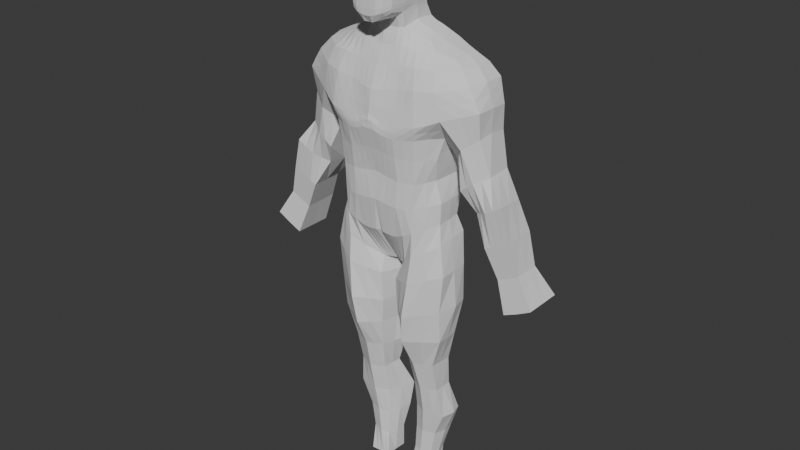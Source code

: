 # Source: Persona33.blend  (saved by Blender 4.3.32; exported with 4.5.12 LTS)
import bpy
from mathutils import Matrix  # noqa: F401  (used for matrix-valued properties, if any)

bpy.ops.wm.read_factory_settings(use_empty=True)
scene = bpy.context.scene
scene.name = 'Scene'

# ---- collections
col_collection = bpy.data.collections.new('Collection'); scene.collection.children.link(col_collection)

# ---- world
world_world = bpy.data.worlds.new('World'); scene.world = world_world
world_world.use_nodes = True; world_world.node_tree.nodes.clear()
_N = world_world.node_tree.nodes; _L = world_world.node_tree.links
n0 = _N.new('ShaderNodeOutputWorld'); n0.name = 'World Output'; n0.location = (300, 300)
n1 = _N.new('ShaderNodeBackground'); n1.name = 'Background'; n1.location = (10, 300)
n1.inputs[0].default_value = (0.05088, 0.05088, 0.05088, 1.0)
_L.new(n1.outputs[0], n0.inputs[0])
n0.is_active_output = True
world_world.color = (0.05088, 0.05088, 0.05088)
world_world.sun_shadow_jitter_overblur = 0.0

# ---- meshes
me_cube_001 = bpy.data.meshes.new('Cube.001')
me_cube_001.from_pydata([(0.1889, -0.2619, 0.9275), (0.1816, -0.2376, 0.7907), (0.189, -0.2137, 0.6159), (0.1748, -0.2167, 0.4221), (0.4045, -0.02842, 0.2975), (0.4124, -0.02964, 0.4554), (0.3885, 0.1764, 0.2994), (0.4048, 0.1922, 0.4546), (0.1289, 0.3198, 0.1511), (0.202, 0.3459, 0.8868), (0.3869, 0.2537, 0.614), (0.3699, -0.03517, 0.6143), (0.1961, 0.3212, 0.7662), (0.1809, 0.2948, 0.6041), (0.4304, 0.28, 0.7926), (0.4061, -0.07183, 0.7871), (0.1441, -0.178, 0.1824), (0.1635, 0.2905, 0.4064), (0.4532, 0.2982, 0.9202), (0.4432, -0.04796, 0.9342), (0.0, 0.3089, 0.1704), (0.0, 0.2803, 0.4457), (0.0, -0.1583, 0.1822), (0.0, -0.2228, 0.4397), (0.0, 0.2989, 0.6289), (0.0, -0.2095, 0.6424), (0.0, 0.3221, 0.7738), (0.0, -0.2475, 0.8244), (0.0, 0.3417, 0.8907), (0.0, -0.2834, 0.9655), (0.2051, -0.2609, 1.018), (0.2023, 0.37, 1.051), (0.5061, 0.3484, 1.092), (0.4913, -0.1665, 1.095), (0.0, 0.3599, 1.078), (0.0, -0.2737, 1.066), (0.1651, -0.1671, 1.388), (0.1758, 0.3109, 1.389), (0.4038, 0.2909, 1.406), (0.4075, -0.1289, 1.396), (0.0, 0.3082, 1.375), (0.0, -0.1846, 1.373), (0.7037, 0.2236, 1.157), (0.7083, -0.04969, 1.166), (0.5748, 0.2257, 1.408), (0.5496, -0.01496, 1.397), (0.1426, -0.1237, 1.501), (0.1659, 0.248, 1.512), (0.3337, 0.2322, 1.517), (0.346, -0.03081, 1.485), (0.0, 0.2613, 1.493), (0.0, -0.1315, 1.494), (0.4796, 0.2118, 1.458), (0.4749, 0.01973, 1.447), (0.1374, -0.07537, 1.612), (0.1539, 0.1669, 1.638), (0.2601, 0.1821, 1.582), (0.2822, -0.004542, 1.544), (0.0, 0.1756, 1.605), (0.0, -0.1152, 1.606), (0.1424, -0.1001, 1.716), (0.1491, 0.128, 1.719), (0.0, 0.1464, 1.652), (0.0, -0.1052, 1.65), (0.1729, -0.09419, 1.928), (0.159, 0.1202, 1.929), (0.0, 0.175, 1.928), (0.1528, -0.09622, 2.125), (0.1491, 0.06164, 2.122), (0.0, 0.07488, 2.191), (0.0, -0.1001, 2.2), (0.4317, -0.0531, 0.1566), (0.427, 0.2033, 0.1784), (0.06017, 0.2474, -0.1214), (0.083, -0.02746, -0.1005), (0.0, 0.2417, -0.1041), (0.0, 0.01843, -0.1012), (0.4415, -0.07176, -0.353), (0.4545, 0.188, -0.3503), (0.03771, 0.2446, -0.4692), (0.06544, -0.06969, -0.4416), (0.3557, -0.02682, -0.8522), (0.3684, 0.1453, -0.854), (0.05072, 0.1723, -0.8636), (0.1189, -0.009131, -0.8661), (0.3533, 0.02818, -1.094), (0.3544, 0.1762, -1.096), (0.1269, 0.1873, -1.104), (0.1432, 0.03937, -1.105), (0.3911, 0.06412, -1.336), (0.3935, 0.2486, -1.338), (0.07592, 0.3042, -1.356), (0.1353, 0.07925, -1.336), (0.2674, 0.02922, -1.918), (0.2666, 0.2206, -1.914), (0.1106, 0.2222, -1.924), (0.1132, 0.03349, -1.917), (0.4878, 0.2993, 0.7891), (0.4984, 0.02085, 0.7967), (0.587, 0.314, 0.8984), (0.5935, -0.07994, 0.9008), (0.7025, 0.226, 0.9809), (0.6968, -0.01939, 0.9803), (0.5663, 0.2733, 0.5984), (0.568, -0.03611, 0.6), (0.6669, 0.2841, 0.6765), (0.668, -0.04293, 0.6787), (0.749, 0.2212, 0.7302), (0.7636, 0.01794, 0.731), (0.5954, 0.2816, 0.4347), (0.6487, 0.04234, 0.4381), (0.7486, 0.277, 0.4808), (0.7573, -0.02536, 0.4914), (0.8533, 0.2149, 0.5374), (0.8825, -0.03246, 0.5709), (0.7647, 0.2396, 0.2436), (0.7579, -0.01182, 0.2374), (0.8454, 0.2867, 0.2816), (0.8512, -0.01208, 0.2806), (0.9312, 0.2438, 0.3251), (0.951, -0.01208, 0.3335), (0.8622, 0.2797, 0.02888), (0.856, 0.01228, 0.02499), (0.9362, 0.281, 0.06381), (0.9322, 0.01228, 0.0606), (1.005, 0.2181, 0.09884), (1.014, 0.01228, 0.1041), (0.9356, 0.2701, -0.1976), (0.936, -0.01872, -0.1976), (1.036, 0.2701, -0.1521), (1.036, -0.01872, -0.1521), (1.14, 0.2701, -0.0967), (1.14, -0.01872, -0.0967), (0.3353, 0.3665, 1.066), (0.3396, -0.2418, 1.036), (0.2802, 0.2715, 0.4275), (0.2793, -0.1796, 0.2472), (0.3011, 0.282, 0.6094), (0.3209, 0.3155, 0.7803), (0.3232, -0.2136, 0.9372), (0.3093, -0.195, 0.7851), (0.3296, 0.3412, 0.9106), (0.2995, -0.18, 0.6102), (0.2921, -0.1785, 0.4326), (0.2567, 0.2711, 0.2452), (0.2829, 0.31, 1.401), (0.2825, -0.1606, 1.397), (0.2481, 0.2476, 1.518), (0.2458, -0.09821, 1.49), (0.2074, 0.1691, 1.608), (0.2163, -0.04187, 1.566), (0.269, -0.1751, 0.0591), (0.2444, 0.2939, 0.04797), (0.2271, -0.2223, -0.4083), (0.2471, 0.2353, -0.3948), (0.2217, -0.08089, -0.8586), (0.2165, 0.1852, -0.8589), (0.2403, -0.01877, -1.099), (0.2377, 0.2151, -1.101), (0.2358, 0.02426, -1.328), (0.2261, 0.2791, -1.338), (0.1751, 0.03135, -1.915), (0.1742, 0.2222, -1.919), (0.066, -0.08521, -0.2093), (0.4701, -0.0704, -0.06798), (0.0166, 0.2446, -0.2382), (0.4564, 0.1795, -0.06051), (0.2508, 0.2531, -0.1216), (0.2577, -0.1997, -0.1306), (0.09208, -0.04699, -0.6445), (0.4339, -0.04855, -0.6107), (0.04416, 0.2446, -0.6531), (0.4251, 0.1356, -0.6152), (0.2213, 0.2005, -0.6265), (0.2081, -0.1924, -0.6244), (0.1356, 0.07843, -1.536), (0.3092, 0.07751, -1.533), (0.08726, 0.2716, -1.547), (0.3293, 0.2497, -1.534), (0.2033, 0.2693, -1.54), (0.2152, 0.04783, -1.532), (0.1321, 0.06802, -1.729), (0.1065, 0.217, -1.731), (0.2878, 0.214, -1.724), (0.1924, 0.225, -1.726), (0.1954, 0.04685, -1.727), (0.2773, 0.07523, -1.724), (0.1844, -0.212, 1.249), (0.0, 0.3381, 1.265), (0.0, -0.2471, 1.226), (0.446, -0.1696, 1.279), (0.4555, 0.3456, 1.289), (0.1881, 0.3505, 1.259), (0.6227, -0.04172, 1.313), (0.6538, 0.2443, 1.322), (0.3106, 0.3537, 1.274), (0.314, -0.2107, 1.27), (0.0, 0.1502, 1.831), (0.1651, -0.09978, 1.837), (0.1558, 0.1098, 1.837), (0.0, 0.16, 2.042), (0.1758, -0.09377, 2.031), (0.1586, 0.1083, 2.033), (0.1373, -0.2034, 1.73), (0.0, -0.2571, 1.661), (0.1562, -0.204, 1.929), (0.0, -0.2896, 1.928), (0.15, -0.2058, 1.838), (0.0, -0.2899, 1.833), (0.1467, -0.1648, 2.122), (0.0, -0.1833, 2.177), (0.1584, -0.1995, 2.033), (0.0, -0.276, 2.04), (0.4004, 0.0753, 0.2994), (0.4109, 0.0813, 0.4553), (0.3802, 0.115, 0.6138), (0.4265, 0.1226, 0.7907), (0.4526, 0.14, 0.9147), (0.7137, 0.09048, 1.168), (0.5816, 0.1043, 1.408), (0.3376, 0.09716, 1.517), (0.4862, 0.1254, 1.457), (0.1548, 0.03242, 1.646), (0.2684, 0.07063, 1.57), (0.1536, 0.02224, 1.724), (0.1729, 0.0295, 1.928), (0.1537, -0.00601, 2.125), (0.0, -0.00974, 2.202), (0.05555, 0.1347, -0.1164), (0.435, 0.07082, 0.1713), (0.0, 0.1552, -0.1231), (0.04706, 0.08786, -0.4565), (0.4805, 0.06759, -0.3497), (0.08474, 0.0818, -0.8649), (0.3627, 0.05947, -0.8531), (0.1361, 0.1135, -1.104), (0.3557, 0.1024, -1.095), (0.1052, 0.1928, -1.346), (0.4165, 0.1695, -1.337), (0.1123, 0.1263, -1.918), (0.2671, 0.126, -1.917), (0.488, 0.1658, 0.788), (0.7083, 0.0887, 1.001), (0.5672, 0.1195, 0.599), (0.7563, 0.1198, 0.7306), (0.6219, 0.1623, 0.4364), (0.8679, 0.09153, 0.5541), (0.7611, 0.1142, 0.2405), (0.9411, 0.1162, 0.3293), (0.8587, 0.1463, 0.02692), (1.01, 0.1155, 0.1015), (0.9356, 0.126, -0.1976), (1.036, 0.126, -0.1521), (1.14, 0.126, -0.0967), (0.1749, 0.126, -1.919), (0.2064, 0.04221, 1.606), (0.4692, 0.05391, -0.06345), (0.02978, 0.07907, -0.2259), (0.4332, 0.04384, -0.6128), (0.06843, 0.09919, -0.6487), (0.3375, 0.1698, -1.534), (0.1002, 0.1611, -1.542), (0.2992, 0.1477, -1.724), (0.1073, 0.1395, -1.731), (0.6588, 0.08978, 1.323), (0.1666, 0.01999, 1.837), (0.1747, 0.02368, 2.031), (0.0, 0.144, 1.755), (0.1587, -0.1024, 1.779), (0.1534, 0.1146, 1.777), (0.0, -0.2898, 1.753), (0.1451, -0.2135, 1.776), (0.1618, 0.01971, 1.779), (0.0, 0.175, 1.981), (0.1769, -0.09398, 1.98), (0.1597, 0.1185, 1.981), (0.0, -0.2877, 1.979), (0.1589, -0.2043, 1.981), (0.1755, 0.0291, 1.98), (0.0, 0.1634, 1.878), (0.1687, -0.09671, 1.879), (0.1575, 0.1152, 1.88), (0.153, -0.2038, 1.881), (0.0, -0.2899, 1.878), (0.1696, 0.0251, 1.879), (0.0, 0.1266, 2.114), (0.1684, -0.09517, 2.084), (0.1551, 0.08772, 2.084), (0.1539, -0.1853, 2.085), (0.0, -0.241, 2.114), (0.1685, 0.01075, 2.083), (0.05899, 0.3144, 0.1597), (0.09238, 0.3465, 0.8922), (0.08987, 0.3226, 0.775), (0.08122, -0.2216, 0.4313), (0.08344, 0.2962, 0.6177), (0.08939, -0.212, 0.6281), (0.06467, -0.1793, 0.1814), (0.08563, -0.2425, 0.8065), (0.07619, 0.2849, 0.4263), (0.08618, -0.2779, 0.9456), (0.0917, 0.3699, 1.057), (0.08951, -0.2671, 1.023), (0.08137, 0.3118, 1.379), (0.07699, -0.1758, 1.38), (0.07763, 0.2567, 1.502), (0.06418, -0.129, 1.497), (0.07215, 0.1755, 1.62), (0.06197, -0.1001, 1.606), (0.07417, 0.1465, 1.672), (0.07044, -0.1163, 1.666), (0.08183, 0.1749, 1.93), (0.07808, 0.07307, 2.168), (0.07778, -0.09963, 2.179), (0.02421, 0.2446, -0.1138), (0.0348, -0.00275, -0.1027), (0.0858, 0.3481, 1.251), (0.08426, -0.2313, 1.229), (0.08389, 0.1492, 1.831), (0.08101, 0.1603, 2.041), (0.07345, -0.2492, 1.683), (0.08184, -0.2855, 1.931), (0.07792, -0.1834, 2.161), (0.08254, -0.2859, 1.834), (0.08093, -0.272, 2.041), (0.02188, 0.1449, -0.1205), (0.07793, -0.009874, 2.181), (0.07745, -0.2875, 1.76), (0.0771, 0.144, 1.76), (0.08152, -0.2839, 1.985), (0.08153, 0.1747, 1.985), (0.08273, -0.2854, 1.88), (0.08345, 0.1629, 1.878), (0.0793, -0.2387, 2.104), (0.07949, 0.1261, 2.104), (0.02371, 0.3111, 0.1661), (0.03427, -0.224, 0.4385), (0.0363, -0.2103, 0.6367), (0.03461, -0.2455, 0.8173), (0.03679, -0.2845, 0.9713), (0.03731, -0.2698, 1.044), (0.03109, -0.1809, 1.376), (0.02597, -0.1304, 1.495), (0.02513, -0.1085, 1.606), (0.02866, -0.1075, 1.651), (0.03449, -0.09997, 2.195), (0.009729, 0.2429, -0.108), (0.03486, -0.2437, 1.222), (0.03137, -0.2643, 1.662), (0.03662, -0.2894, 1.929), (0.03525, -0.1868, 2.177), (0.0408, -0.2896, 1.833), (0.0366, -0.2771, 2.041), (0.008792, 0.1511, -0.122), (0.03629, -0.2898, 1.756), (0.03622, -0.288, 1.983), (0.03942, -0.2895, 1.878), (0.03587, -0.2423, 2.11), (0.04432, 0.3455, 0.897), (0.04254, 0.3227, 0.7808), (0.03759, 0.2963, 0.6271), (0.02809, -0.1785, 0.1847), (0.03116, 0.2813, 0.4395), (0.04395, 0.3675, 1.066), (0.03679, 0.3122, 1.376), (0.03255, 0.2613, 1.497), (0.02939, 0.1749, 1.612), (0.03024, 0.1456, 1.654), (0.03561, 0.1775, 1.929), (0.03389, 0.07557, 2.187), (0.01403, 0.01007, -0.1035), (0.04034, 0.3458, 1.254), (0.04158, 0.1491, 1.83), (0.03683, 0.1633, 2.042), (0.0336, -0.009711, 2.197), (0.03466, 0.144, 1.758), (0.03602, 0.1775, 1.983), (0.03909, 0.1641, 1.877), (0.03578, 0.1282, 2.11), (0.1449, 0.3465, 0.8866), (0.141, 0.3223, 0.7682), (0.131, 0.2961, 0.6096), (0.1021, -0.179, 0.179), (0.1197, 0.2878, 0.416), (0.1444, 0.3703, 1.051), (0.1278, 0.3112, 1.384), (0.1219, 0.2526, 1.507), (0.1138, 0.1761, 1.629), (0.1164, 0.1469, 1.697), (0.1269, 0.1627, 1.93), (0.1201, 0.06978, 2.145), (0.05807, -0.01324, -0.1006), (0.1351, 0.3491, 1.254), (0.1251, 0.1434, 1.834), (0.1249, 0.1483, 2.038), (0.1202, -0.009707, 2.158), (0.1207, 0.1413, 1.769), (0.1264, 0.1617, 1.983), (0.1266, 0.1537, 1.879), (0.1226, 0.1181, 2.094), (0.09393, 0.3171, 0.1554), (0.1272, -0.22, 0.4259), (0.1391, -0.2133, 0.6219), (0.1336, -0.2401, 0.7986), (0.1358, -0.2708, 0.9327), (0.1434, -0.2645, 1.017), (0.1207, -0.1715, 1.384), (0.1023, -0.1275, 1.499), (0.09892, -0.09451, 1.607), (0.1098, -0.1209, 1.688), (0.1197, -0.09868, 2.156), (0.04219, 0.246, -0.1176), (0.1331, -0.2207, 1.239), (0.1124, -0.231, 1.71), (0.1245, -0.2648, 1.931), (0.1188, -0.1776, 2.141), (0.1213, -0.2657, 1.837), (0.1245, -0.2543, 2.038), (0.03872, 0.1398, -0.1184), (0.1168, -0.2712, 1.768), (0.1254, -0.2643, 1.983), (0.1231, -0.2643, 1.881), (0.1217, -0.2261, 2.095), (0.0, 0.1448, 1.793), (0.1621, -0.1012, 1.806), (0.1543, 0.1105, 1.804), (0.1475, -0.2094, 1.805), (0.1643, 0.01905, 1.806), (0.0, -0.2899, 1.793), (0.08037, -0.2867, 1.796), (0.08079, 0.1445, 1.794), (0.03926, -0.2897, 1.794), (0.03919, 0.1445, 1.793), (0.1226, 0.1404, 1.799), (0.1191, -0.2685, 1.801), (0.0, -0.2873, 1.706), (0.0, 0.144, 1.707), (0.1535, -0.1029, 1.755), (0.151, 0.1189, 1.753), (0.1419, -0.2148, 1.751), (0.158, 0.02031, 1.757), (0.07513, 0.144, 1.719), (0.07521, -0.2842, 1.721), (0.03374, -0.2882, 1.71), (0.03224, 0.144, 1.71), (0.1183, 0.1424, 1.737), (0.1147, -0.2679, 1.737), (0.271, -0.2538, 1.025), (0.2556, -0.2428, 0.9307), (0.2455, -0.2166, 0.7878), (0.2445, -0.1983, 0.6129), (0.2323, -0.2026, 0.4261), (0.1928, 0.2955, 0.1981), (0.2232, -0.1644, 1.392), (0.1941, -0.1123, 1.496), (0.1774, -0.05665, 1.582), (0.1523, 0.2707, -0.03672), (0.1424, 0.24, -0.432), (0.1336, 0.1787, -0.8613), (0.1823, 0.2012, -1.103), (0.151, 0.2916, -1.347), (0.1424, 0.2222, -1.922), (0.2659, 0.369, 1.056), (0.2216, 0.2815, 0.4166), (0.2094, -0.1858, 0.2127), (0.2407, 0.289, 0.6063), (0.2574, 0.3188, 0.7714), (0.2642, 0.3445, 0.8955), (0.228, 0.3111, 1.395), (0.2071, 0.2478, 1.515), (0.1813, 0.1683, 1.62), (0.1786, -0.1277, -0.009756), (0.1463, -0.146, -0.425), (0.1703, -0.04501, -0.8624), (0.1917, 0.0103, -1.102), (0.1856, 0.05176, -1.332), (0.1441, 0.03242, -1.916), (0.1337, 0.2489, -0.1799), (0.1616, -0.1467, -0.1704), (0.1327, 0.2226, -0.6398), (0.1501, -0.1197, -0.6345), (0.1453, 0.2704, -1.544), (0.1754, 0.06313, -1.534), (0.1495, 0.221, -1.728), (0.1638, 0.05743, -1.728), (0.2477, -0.2106, 1.259), (0.2467, 0.3523, 1.266), (0.1436, 0.1261, -1.919), (0.179, 0.03671, 1.622), (0.413, 0.3611, 1.081), (0.3426, 0.2328, 0.4411), (0.3464, -0.1139, 0.2751), (0.3483, 0.2726, 0.6121), (0.3805, 0.3088, 0.7883), (0.3945, 0.3317, 0.9257), (0.3409, 0.3029, 1.404), (0.2894, 0.2469, 1.519), (0.2336, 0.1764, 1.596), (0.3558, -0.1299, 0.1095), (0.3343, -0.147, -0.3807), (0.2887, -0.05385, -0.8554), (0.2968, 0.004704, -1.096), (0.3135, 0.04419, -1.332), (0.2212, 0.03028, -1.917), (0.4138, -0.2065, 1.06), (0.384, -0.1385, 0.9419), (0.3579, -0.1343, 0.7861), (0.3357, -0.1094, 0.6123), (0.352, -0.1087, 0.4437), (0.3226, 0.2238, 0.2723), (0.3446, -0.1488, 1.397), (0.2961, -0.07625, 1.486), (0.2515, -0.02409, 1.554), (0.3358, 0.2487, 0.1133), (0.3508, 0.2117, -0.3725), (0.2925, 0.1653, -0.8565), (0.2961, 0.1957, -1.098), (0.3098, 0.2638, -1.338), (0.2204, 0.2214, -1.917), (0.3646, -0.141, -0.09906), (0.3536, 0.2163, -0.09105), (0.321, -0.1205, -0.6175), (0.3232, 0.168, -0.6209), (0.2622, 0.06267, -1.532), (0.2663, 0.2595, -1.537), (0.2364, 0.06104, -1.726), (0.2401, 0.2195, -1.725), (0.3804, 0.352, 1.282), (0.3796, -0.1927, 1.273), (0.2338, 0.0541, 1.592), (0.221, 0.126, -1.918), (0.6019, 0.292, 1.133), (0.5988, -0.1087, 1.13), (0.4811, -0.07651, 1.394), (0.4877, 0.2624, 1.406), (0.4192, -0.004327, 1.461), (0.4144, 0.2227, 1.481), (0.6445, 0.2709, 0.9397), (0.6448, -0.0499, 0.9402), (0.7076, 0.2529, 0.7031), (0.7154, -0.01273, 0.7046), (0.8005, 0.2462, 0.5089), (0.8194, -0.02888, 0.5309), (0.888, 0.2655, 0.3032), (0.9007, -0.01208, 0.3069), (0.9704, 0.2498, 0.08119), (0.9728, 0.01228, 0.08218), (1.088, 0.2701, -0.1246), (1.088, -0.01872, -0.1246), (0.553, 0.3, 1.303), (0.535, -0.1092, 1.297), (1.088, 0.126, -0.1246), (0.4105, 0.1135, 1.485), (0.4671, -0.1078, 1.014), (0.0, -0.2846, 1.027), (0.1988, -0.2657, 0.9727), (0.477, 0.3378, 1.001), (0.0, 0.3549, 0.9888), (0.2037, 0.3626, 0.9729), (0.5457, -0.02944, 0.8488), (0.5325, 0.3164, 0.8408), (0.618, -0.03952, 0.6394), (0.6166, 0.2792, 0.6373), (0.703, 0.00849, 0.4647), (0.672, 0.2793, 0.4578), (0.8045, -0.01195, 0.259), (0.8051, 0.2632, 0.2626), (0.8941, 0.01228, 0.0428), (0.8992, 0.2803, 0.04635), (0.9859, -0.01872, -0.1748), (0.9857, 0.2701, -0.1749), (0.3347, 0.358, 0.9935), (0.3335, -0.231, 0.9891), (0.9857, 0.126, -0.1749), (0.08824, -0.2765, 0.9858), (0.0927, 0.3629, 0.9794), (0.03704, -0.2813, 1.014), (0.04454, 0.3611, 0.9867), (0.1457, 0.3631, 0.9732), (0.1401, -0.2719, 0.9749), (0.2654, -0.2528, 0.9795), (0.2669, 0.3612, 0.98), (0.4059, 0.3511, 1.009), (0.4004, -0.1731, 1.002), (0.0, -0.265, 1.131), (0.1972, 0.3673, 1.144), (0.1979, -0.2403, 1.123), (0.0, 0.3548, 1.167), (0.4686, -0.1703, 1.186), (0.481, 0.3517, 1.197), (0.6676, -0.0481, 1.238), (0.6788, 0.234, 1.239), (0.3267, 0.3665, 1.16), (0.3284, -0.2292, 1.145), (0.6866, 0.08999, 1.246), (0.08771, -0.2531, 1.115), (0.08941, 0.3659, 1.144), (0.03679, -0.2607, 1.121), (0.04262, 0.3632, 1.151), (0.1409, 0.3668, 1.142), (0.1399, -0.2462, 1.117), (0.2591, 0.3675, 1.15), (0.2621, -0.2357, 1.133), (0.398, -0.2014, 1.165), (0.4009, 0.3623, 1.175), (0.5779, 0.2968, 1.219), (0.5686, -0.1113, 1.212)], [], [(577, 557, 34, 363), (509, 490, 7, 6), (213, 214, 5, 4), (217, 18, 97, 241), (213, 4, 71, 229), (528, 190, 39, 510), (215, 10, 14, 216), (214, 7, 10, 215), (412, 187, 36, 406), (508, 5, 11, 507), (506, 15, 19, 505), (400, 383, 17, 8), (507, 11, 15, 506), (361, 22, 76, 370), (401, 3, 2, 402), (403, 1, 0, 404), (216, 14, 18, 217), (402, 2, 1, 403), (359, 26, 28, 358), (579, 555, 30, 405), (360, 24, 26, 359), (466, 12, 9, 467), (583, 553, 33, 504), (465, 13, 12, 466), (362, 21, 24, 360), (463, 17, 13, 465), (361, 336, 23, 22), (464, 451, 3, 16), (581, 558, 31, 462), (219, 44, 52, 221), (406, 36, 46, 407), (553, 19, 98, 559), (371, 188, 40, 364), (486, 192, 37, 468), (264, 194, 44, 219), (534, 38, 48, 536), (606, 532, 43, 590), (549, 534, 44, 194), (469, 47, 55, 470), (365, 50, 58, 366), (552, 535, 53, 221), (510, 39, 49, 511), (533, 45, 53, 535), (364, 40, 50, 365), (468, 37, 47, 469), (488, 222, 54, 455), (366, 58, 62, 367), (407, 46, 54, 408), (220, 48, 56, 223), (511, 49, 57, 512), (286, 67, 209, 288), (222, 55, 61, 224), (408, 54, 60, 409), (280, 64, 205, 282), (284, 281, 65, 225), (377, 279, 66, 368), (374, 227, 70, 345), (290, 287, 68, 226), (378, 285, 69, 369), (478, 163, 80, 472), (418, 228, 74, 391), (400, 8, 73, 411), (509, 6, 72, 513), (464, 16, 74, 471), (480, 169, 84, 473), (257, 165, 79, 231), (520, 166, 78, 514), (256, 164, 77, 232), (473, 84, 88, 474), (259, 171, 83, 233), (522, 172, 82, 515), (258, 170, 81, 234), (516, 86, 90, 517), (233, 83, 87, 235), (515, 82, 86, 516), (234, 81, 85, 236), (484, 181, 96, 476), (236, 85, 89, 238), (474, 88, 92, 475), (235, 87, 91, 237), (530, 240, 93, 503), (263, 182, 95, 239), (526, 183, 94, 518), (262, 186, 93, 240), (241, 97, 103, 243), (560, 99, 105, 562), (556, 32, 99, 560), (531, 42, 101, 537), (218, 43, 102, 242), (532, 33, 100, 538), (539, 107, 113, 541), (561, 104, 110, 563), (538, 100, 106, 540), (242, 102, 108, 244), (559, 98, 104, 561), (537, 101, 107, 539), (542, 112, 118, 544), (245, 109, 115, 247), (562, 105, 111, 564), (243, 103, 109, 245), (540, 106, 112, 542), (244, 108, 114, 246), (543, 119, 125, 545), (565, 116, 122, 567), (246, 114, 120, 248), (563, 110, 116, 565), (541, 113, 119, 543), (564, 111, 117, 566), (250, 126, 132, 253), (546, 124, 130, 548), (566, 117, 123, 568), (247, 115, 121, 249), (544, 118, 124, 546), (248, 120, 126, 250), (573, 570, 129, 252), (551, 547, 131, 253), (567, 122, 128, 569), (545, 125, 131, 547), (568, 123, 129, 570), (249, 121, 127, 251), (483, 184, 162, 461), (487, 254, 161, 476), (501, 157, 159, 502), (525, 185, 161, 503), (458, 156, 158, 459), (459, 158, 160, 460), (479, 173, 156, 458), (500, 155, 157, 501), (477, 167, 154, 457), (521, 174, 155, 500), (491, 136, 151, 498), (452, 144, 152, 456), (519, 168, 153, 499), (454, 148, 150, 455), (529, 255, 150, 512), (495, 145, 147, 496), (453, 146, 148, 454), (496, 147, 149, 497), (527, 195, 145, 495), (582, 571, 133, 489), (491, 508, 143, 136), (490, 135, 137, 492), (492, 137, 138, 493), (580, 572, 134, 447), (493, 138, 141, 494), (450, 142, 140, 449), (449, 140, 139, 448), (451, 143, 142, 450), (485, 196, 146, 453), (452, 463, 135, 144), (498, 151, 168, 519), (456, 152, 167, 477), (229, 71, 164, 256), (513, 72, 166, 520), (228, 73, 165, 257), (471, 74, 163, 478), (499, 153, 174, 521), (457, 154, 173, 479), (232, 77, 170, 258), (514, 78, 172, 522), (231, 79, 171, 259), (472, 80, 169, 480), (502, 159, 180, 523), (460, 160, 179, 481), (238, 89, 176, 260), (517, 90, 178, 524), (237, 91, 177, 261), (475, 92, 175, 482), (523, 180, 185, 525), (481, 179, 184, 483), (260, 176, 186, 262), (524, 178, 183, 526), (261, 177, 182, 263), (482, 175, 181, 484), (602, 593, 196, 485), (604, 592, 195, 527), (605, 549, 194, 591), (533, 550, 193, 45), (594, 591, 194, 264), (601, 585, 192, 486), (598, 587, 188, 371), (600, 586, 187, 412), (603, 588, 190, 528), (432, 423, 197, 372), (427, 425, 199, 265), (274, 201, 211, 277), (376, 273, 200, 373), (278, 275, 202, 266), (424, 198, 207, 426), (421, 282, 205, 414), (422, 288, 209, 415), (434, 426, 207, 416), (420, 277, 211, 417), (409, 60, 203, 413), (345, 70, 210, 350), (274, 278, 266, 201), (424, 427, 265, 198), (590, 594, 264, 193), (175, 261, 263, 181), (178, 260, 262, 183), (92, 237, 261, 175), (90, 238, 260, 178), (80, 231, 259, 169), (78, 232, 258, 172), (74, 228, 257, 163), (72, 229, 256, 166), (497, 149, 255, 529), (461, 162, 254, 487), (122, 249, 251, 128), (548, 551, 253, 132), (569, 573, 252, 130), (119, 248, 250, 125), (116, 247, 249, 122), (125, 250, 253, 131), (113, 246, 248, 119), (107, 244, 246, 113), (104, 243, 245, 110), (110, 245, 247, 116), (101, 242, 244, 107), (42, 218, 242, 101), (98, 241, 243, 104), (183, 262, 240, 94), (181, 263, 239, 96), (518, 94, 240, 530), (88, 235, 237, 92), (86, 236, 238, 90), (82, 234, 236, 86), (84, 233, 235, 88), (172, 258, 234, 82), (169, 259, 233, 84), (166, 256, 232, 78), (163, 257, 231, 80), (411, 73, 228, 418), (286, 290, 226, 67), (369, 69, 227, 374), (280, 284, 225, 64), (54, 222, 224, 60), (49, 220, 223, 57), (470, 55, 222, 488), (536, 552, 221, 52), (193, 264, 219, 45), (45, 219, 221, 53), (15, 216, 217, 19), (5, 214, 215, 11), (11, 215, 216, 15), (6, 213, 229, 72), (19, 217, 241, 98), (6, 7, 214, 213), (437, 440, 272, 268), (446, 439, 271, 419), (437, 268, 271, 439), (440, 438, 269, 272), (444, 436, 267, 375), (64, 225, 278, 274), (414, 205, 277, 420), (225, 65, 275, 278), (368, 66, 273, 376), (64, 274, 277, 205), (198, 265, 284, 280), (416, 207, 282, 421), (372, 197, 279, 377), (265, 199, 281, 284), (198, 280, 282, 207), (201, 266, 290, 286), (417, 211, 288, 422), (373, 200, 285, 378), (266, 202, 287, 290), (201, 286, 288, 211), (394, 319, 334, 399), (352, 324, 333, 357), (393, 318, 332, 398), (351, 323, 331, 356), (389, 311, 330, 397), (349, 321, 329, 355), (445, 441, 328, 396), (443, 442, 327, 354), (390, 312, 326, 395), (346, 314, 325, 353), (410, 313, 322, 415), (344, 310, 320, 348), (355, 329, 324, 352), (431, 429, 323, 351), (357, 333, 322, 350), (356, 331, 321, 349), (397, 330, 319, 394), (433, 430, 318, 393), (597, 595, 317, 347), (599, 596, 316, 392), (335, 291, 314, 346), (353, 325, 315, 370), (399, 334, 312, 390), (395, 326, 313, 410), (398, 332, 311, 389), (343, 308, 310, 344), (342, 306, 308, 343), (387, 307, 309, 388), (385, 303, 305, 386), (386, 305, 307, 387), (392, 316, 303, 385), (341, 304, 306, 342), (382, 401, 294, 297), (383, 299, 295, 381), (381, 295, 293, 380), (576, 574, 302, 340), (380, 293, 292, 379), (337, 296, 298, 338), (338, 298, 300, 339), (336, 294, 296, 337), (382, 297, 315, 391), (335, 362, 299, 291), (347, 317, 304, 341), (578, 575, 301, 384), (189, 347, 341, 41), (20, 21, 362, 335), (23, 336, 337, 25), (27, 338, 339, 29), (25, 337, 338, 27), (554, 576, 340, 35), (41, 341, 342, 51), (51, 342, 343, 59), (59, 343, 344, 63), (230, 353, 370, 76), (20, 335, 346, 75), (584, 597, 347, 189), (283, 356, 349, 206), (289, 357, 350, 210), (428, 431, 351, 208), (276, 355, 352, 212), (63, 344, 348, 204), (75, 346, 353, 230), (435, 443, 354, 270), (206, 349, 355, 276), (208, 351, 356, 283), (212, 352, 357, 289), (319, 373, 378, 334), (318, 372, 377, 332), (311, 368, 376, 330), (441, 444, 375, 328), (312, 369, 374, 326), (313, 345, 350, 322), (330, 376, 373, 319), (430, 432, 372, 318), (596, 598, 371, 316), (334, 378, 369, 312), (326, 374, 345, 313), (332, 377, 368, 311), (307, 366, 367, 309), (303, 364, 365, 305), (305, 365, 366, 307), (316, 371, 364, 303), (297, 294, 336, 361), (299, 362, 360, 295), (295, 360, 359, 293), (293, 359, 358, 292), (297, 361, 370, 315), (575, 577, 363, 301), (558, 578, 384, 31), (16, 382, 391, 74), (12, 380, 379, 9), (13, 381, 380, 12), (17, 383, 381, 13), (16, 3, 401, 382), (192, 392, 385, 37), (47, 386, 387, 55), (37, 385, 386, 47), (55, 387, 388, 61), (281, 398, 389, 65), (226, 395, 410, 67), (287, 399, 390, 68), (585, 599, 392, 192), (425, 433, 393, 199), (275, 397, 394, 202), (67, 410, 415, 209), (68, 390, 395, 226), (438, 445, 396, 269), (65, 389, 397, 275), (199, 393, 398, 281), (202, 394, 399, 287), (324, 417, 422, 333), (323, 416, 421, 331), (321, 414, 420, 329), (442, 446, 419, 327), (314, 411, 418, 325), (310, 409, 413, 320), (329, 420, 417, 324), (429, 434, 416, 323), (333, 422, 415, 322), (331, 421, 414, 321), (595, 600, 412, 317), (291, 400, 411, 314), (325, 418, 391, 315), (308, 408, 409, 310), (306, 407, 408, 308), (304, 406, 407, 306), (574, 579, 405, 302), (296, 402, 403, 298), (298, 403, 404, 300), (294, 401, 402, 296), (291, 299, 383, 400), (317, 412, 406, 304), (327, 419, 434, 429), (269, 396, 433, 425), (328, 375, 432, 430), (270, 354, 431, 428), (396, 328, 430, 433), (354, 327, 429, 431), (268, 272, 427, 424), (419, 271, 426, 434), (268, 424, 426, 271), (272, 269, 425, 427), (375, 267, 423, 432), (320, 413, 446, 442), (61, 388, 445, 438), (309, 367, 444, 441), (204, 348, 443, 435), (348, 320, 442, 443), (388, 309, 441, 445), (367, 62, 436, 444), (224, 61, 438, 440), (60, 437, 439, 203), (413, 203, 439, 446), (60, 224, 440, 437), (149, 470, 488, 255), (95, 461, 487, 239), (592, 601, 486, 195), (586, 602, 485, 187), (180, 482, 484, 185), (177, 481, 483, 182), (159, 475, 482, 180), (91, 460, 481, 177), (153, 472, 480, 174), (79, 457, 479, 171), (151, 471, 478, 168), (73, 456, 477, 165), (8, 17, 463, 452), (187, 485, 453, 36), (3, 451, 450, 2), (1, 449, 448, 0), (2, 450, 449, 1), (555, 580, 447, 30), (36, 453, 454, 46), (46, 454, 455, 54), (8, 452, 456, 73), (165, 477, 457, 79), (171, 479, 458, 83), (87, 459, 460, 91), (83, 458, 459, 87), (239, 487, 476, 96), (182, 483, 461, 95), (157, 474, 475, 159), (185, 484, 476, 161), (155, 473, 474, 157), (174, 480, 473, 155), (136, 464, 471, 151), (168, 478, 472, 153), (255, 488, 455, 150), (145, 468, 469, 147), (147, 469, 470, 149), (195, 486, 468, 145), (571, 581, 462, 133), (136, 143, 451, 464), (135, 463, 465, 137), (137, 465, 466, 138), (138, 466, 467, 141), (162, 518, 530, 254), (56, 497, 529, 223), (593, 603, 528, 196), (589, 604, 527, 191), (179, 524, 526, 184), (176, 523, 525, 186), (160, 517, 524, 179), (89, 502, 523, 176), (154, 514, 522, 173), (77, 499, 521, 170), (152, 513, 520, 167), (71, 498, 519, 164), (14, 493, 494, 18), (10, 492, 493, 14), (7, 490, 492, 10), (4, 5, 508, 491), (556, 582, 489, 32), (191, 527, 495, 38), (48, 496, 497, 56), (38, 495, 496, 48), (223, 529, 512, 57), (164, 519, 499, 77), (4, 491, 498, 71), (170, 521, 500, 81), (81, 500, 501, 85), (186, 525, 503, 93), (85, 501, 502, 89), (184, 526, 518, 162), (254, 530, 503, 161), (156, 515, 516, 158), (158, 516, 517, 160), (173, 522, 515, 156), (167, 520, 514, 154), (144, 509, 513, 152), (148, 511, 512, 150), (146, 510, 511, 148), (572, 583, 504, 134), (142, 507, 506, 140), (140, 506, 505, 139), (143, 508, 507, 142), (196, 528, 510, 146), (144, 135, 490, 509), (48, 220, 552, 536), (130, 252, 551, 548), (39, 190, 550, 533), (589, 191, 549, 605), (123, 545, 547, 129), (252, 129, 547, 551), (120, 544, 546, 126), (126, 546, 548, 132), (111, 541, 543, 117), (117, 543, 545, 123), (108, 540, 542, 114), (114, 542, 544, 120), (99, 537, 539, 105), (102, 538, 540, 108), (105, 539, 541, 111), (43, 532, 538, 102), (32, 531, 537, 99), (39, 533, 535, 49), (220, 49, 535, 552), (191, 38, 534, 549), (588, 33, 532, 606), (44, 534, 536, 52), (139, 505, 583, 572), (18, 494, 582, 556), (141, 467, 581, 571), (0, 448, 580, 555), (300, 404, 579, 574), (9, 379, 578, 558), (292, 358, 577, 575), (29, 339, 576, 554), (379, 292, 575, 578), (339, 300, 574, 576), (128, 251, 573, 569), (448, 139, 572, 580), (494, 141, 571, 582), (121, 568, 570, 127), (124, 567, 569, 130), (251, 127, 570, 573), (115, 566, 568, 121), (109, 564, 566, 115), (112, 563, 565, 118), (118, 565, 567, 124), (103, 562, 564, 109), (100, 559, 561, 106), (106, 561, 563, 112), (18, 556, 560, 97), (97, 560, 562, 103), (33, 553, 559, 100), (467, 9, 558, 581), (505, 19, 553, 583), (404, 0, 555, 579), (358, 28, 557, 577), (190, 588, 606, 550), (32, 589, 605, 531), (32, 489, 604, 589), (134, 504, 603, 593), (30, 447, 602, 586), (133, 462, 601, 592), (302, 405, 600, 595), (31, 384, 599, 585), (301, 363, 598, 596), (35, 340, 597, 584), (384, 301, 596, 599), (340, 302, 595, 597), (43, 218, 594, 590), (504, 33, 588, 603), (405, 30, 586, 600), (363, 34, 587, 598), (462, 31, 585, 601), (218, 42, 591, 594), (531, 605, 591, 42), (489, 133, 592, 604), (447, 134, 593, 602), (550, 606, 590, 193)])
_uv = me_cube_001.uv_layers.new(name='UVMap')
_uv.uv.foreach_set('vector', [0.625, 0.3878, 0.625, 0.3739, 0.625, 0.3739, 0.625, 0.3878, 0.375, 0.4855, 0.625, 0.4855, 0.625, 0.5, 0.375, 0.5, 0.375, 0.6247, 0.625, 0.6247, 0.625, 0.75, 0.375, 0.75, 0.625, 0.6247, 0.625, 0.5, 0.625, 0.5, 0.625, 0.6247, 0.375, 0.6247, 0.375, 0.75, 0.375, 0.75, 0.375, 0.6247, 0.625, 0.7645, 0.625, 0.75, 0.625, 0.75, 0.625, 0.7645, 0.625, 0.6247, 0.625, 0.5, 0.625, 0.5, 0.625, 0.6247, 0.625, 0.6247, 0.625, 0.5, 0.625, 0.5, 0.625, 0.6247, 0.625, 0.8247, 0.625, 0.8079, 0.625, 0.8079, 0.625, 0.8247, 0.625, 0.7645, 0.625, 0.75, 0.625, 0.75, 0.625, 0.7645, 0.625, 0.7645, 0.625, 0.75, 0.625, 0.75, 0.625, 0.7645, 0.375, 0.4253, 0.625, 0.4253, 0.625, 0.4421, 0.375, 0.4421, 0.625, 0.7645, 0.625, 0.75, 0.625, 0.75, 0.625, 0.7645, 0.375, 0.8622, 0.375, 0.8761, 0.375, 0.8761, 0.375, 0.8622, 0.625, 0.8247, 0.625, 0.8079, 0.625, 0.8079, 0.625, 0.8247, 0.625, 0.8247, 0.625, 0.8079, 0.625, 0.8079, 0.625, 0.8247, 0.625, 0.6247, 0.625, 0.5, 0.625, 0.5, 0.625, 0.6247, 0.625, 0.8247, 0.625, 0.8079, 0.625, 0.8079, 0.625, 0.8247, 0.625, 0.3878, 0.625, 0.3739, 0.625, 0.3739, 0.625, 0.3878, 0.625, 0.8247, 0.625, 0.8079, 0.625, 0.8079, 0.625, 0.8247, 0.625, 0.3878, 0.625, 0.3739, 0.625, 0.3739, 0.625, 0.3878, 0.625, 0.4566, 0.625, 0.4421, 0.625, 0.4421, 0.625, 0.4566, 0.625, 0.7645, 0.625, 0.75, 0.625, 0.75, 0.625, 0.7645, 0.625, 0.4566, 0.625, 0.4421, 0.625, 0.4421, 0.625, 0.4566, 0.625, 0.3878, 0.625, 0.3739, 0.625, 0.3739, 0.625, 0.3878, 0.625, 0.4566, 0.625, 0.4421, 0.625, 0.4421, 0.625, 0.4566, 0.375, 0.8622, 0.625, 0.8622, 0.625, 0.8761, 0.375, 0.8761, 0.375, 0.7934, 0.625, 0.7934, 0.625, 0.8079, 0.375, 0.8079, 0.625, 0.4566, 0.625, 0.4421, 0.625, 0.4421, 0.625, 0.4566, 0.625, 0.6247, 0.625, 0.5, 0.625, 0.5, 0.625, 0.6247, 0.625, 0.8247, 0.625, 0.8079, 0.625, 0.8079, 0.625, 0.8247, 0.625, 0.75, 0.625, 0.75, 0.625, 0.75, 0.625, 0.75, 0.625, 0.3878, 0.625, 0.3739, 0.625, 0.3739, 0.625, 0.3878, 0.625, 0.4566, 0.625, 0.4421, 0.625, 0.4421, 0.625, 0.4566, 0.625, 0.6247, 0.625, 0.5, 0.625, 0.5, 0.625, 0.6247, 0.625, 0.5, 0.625, 0.5, 0.625, 0.5, 0.625, 0.5, 0.625, 0.75, 0.625, 0.75, 0.625, 0.75, 0.625, 0.75, 0.625, 0.5, 0.625, 0.5, 0.625, 0.5, 0.625, 0.5, 0.625, 0.4566, 0.625, 0.4421, 0.625, 0.4421, 0.625, 0.4566, 0.625, 0.3878, 0.625, 0.3739, 0.625, 0.3739, 0.625, 0.3878, 0.625, 0.6247, 0.625, 0.75, 0.625, 0.75, 0.625, 0.6247, 0.625, 0.7645, 0.625, 0.75, 0.625, 0.75, 0.625, 0.7645, 0.625, 0.75, 0.625, 0.75, 0.625, 0.75, 0.625, 0.75, 0.625, 0.3878, 0.625, 0.3739, 0.625, 0.3739, 0.625, 0.3878, 0.625, 0.4566, 0.625, 0.4421, 0.625, 0.4421, 0.625, 0.4566, 0.6684, 0.6247, 0.6829, 0.6247, 0.6829, 0.75, 0.6684, 0.75, 0.625, 0.3878, 0.625, 0.3739, 0.625, 0.3739, 0.625, 0.3878, 0.625, 0.8247, 0.625, 0.8079, 0.625, 0.8079, 0.625, 0.8247, 0.625, 0.6247, 0.625, 0.5, 0.625, 0.5, 0.625, 0.6247, 0.625, 0.7645, 0.625, 0.75, 0.625, 0.75, 0.625, 0.7645, 0.6829, 0.75, 0.6829, 0.75, 0.6829, 0.75, 0.6829, 0.75, 0.6829, 0.6247, 0.6829, 0.5, 0.6829, 0.5, 0.6829, 0.6247, 0.625, 0.8247, 0.625, 0.8079, 0.625, 0.8079, 0.625, 0.8247, 0.6829, 0.75, 0.6829, 0.75, 0.6829, 0.75, 0.6829, 0.75, 0.6829, 0.6247, 0.6829, 0.5, 0.6829, 0.5, 0.6829, 0.6247, 0.625, 0.3878, 0.625, 0.3739, 0.625, 0.3739, 0.625, 0.3878, 0.7372, 0.6247, 0.7511, 0.6247, 0.7511, 0.75, 0.7372, 0.75, 0.6829, 0.6247, 0.6829, 0.5, 0.6829, 0.5, 0.6829, 0.6247, 0.625, 0.3878, 0.625, 0.3739, 0.625, 0.3739, 0.625, 0.3878, 0.375, 0.7934, 0.375, 0.8079, 0.375, 0.8079, 0.375, 0.7934, 0.375, 0.6245, 0.375, 0.6245, 0.375, 0.8079, 0.375, 0.8247, 0.375, 0.4253, 0.375, 0.4421, 0.375, 0.4421, 0.375, 0.4253, 0.375, 0.4855, 0.375, 0.5, 0.375, 0.5, 0.375, 0.4855, 0.375, 0.7934, 0.375, 0.8079, 0.375, 0.8079, 0.375, 0.7934, 0.375, 0.7934, 0.375, 0.8079, 0.375, 0.8079, 0.375, 0.7934, 0.375, 0.6245, 0.375, 0.4421, 0.375, 0.4421, 0.375, 0.6245, 0.375, 0.4855, 0.375, 0.5, 0.375, 0.5, 0.375, 0.4855, 0.375, 0.6247, 0.375, 0.75, 0.375, 0.75, 0.375, 0.6247, 0.375, 0.7934, 0.375, 0.8079, 0.375, 0.8079, 0.375, 0.7934, 0.375, 0.6245, 0.375, 0.4421, 0.375, 0.4421, 0.375, 0.6246, 0.375, 0.4855, 0.375, 0.5, 0.375, 0.5, 0.375, 0.4855, 0.375, 0.6247, 0.375, 0.75, 0.375, 0.75, 0.375, 0.6247, 0.375, 0.4855, 0.375, 0.5, 0.375, 0.5, 0.375, 0.4855, 0.375, 0.6246, 0.375, 0.4421, 0.375, 0.4421, 0.375, 0.6246, 0.375, 0.4855, 0.375, 0.5, 0.375, 0.5, 0.375, 0.4855, 0.375, 0.6247, 0.375, 0.75, 0.375, 0.75, 0.375, 0.6247, 0.375, 0.7934, 0.375, 0.8079, 0.375, 0.8079, 0.375, 0.7934, 0.375, 0.6247, 0.375, 0.75, 0.375, 0.75, 0.375, 0.6247, 0.375, 0.7934, 0.375, 0.8079, 0.375, 0.8079, 0.375, 0.7934, 0.375, 0.6246, 0.375, 0.4421, 0.375, 0.4421, 0.375, 0.6245, 0.375, 0.6246, 0.375, 0.6247, 0.375, 0.75, 0.375, 0.7645, 0.375, 0.6246, 0.375, 0.4421, 0.375, 0.4421, 0.375, 0.6246, 0.375, 0.4855, 0.375, 0.5, 0.375, 0.5, 0.375, 0.4855, 0.375, 0.6247, 0.375, 0.75, 0.375, 0.75, 0.375, 0.6247, 0.625, 0.6247, 0.625, 0.5, 0.625, 0.5, 0.625, 0.6247, 0.625, 0.5, 0.625, 0.5, 0.625, 0.5, 0.625, 0.5, 0.625, 0.5, 0.625, 0.5, 0.625, 0.5, 0.625, 0.5, 0.625, 0.5, 0.625, 0.5, 0.625, 0.5, 0.625, 0.5, 0.625, 0.6247, 0.625, 0.75, 0.625, 0.75, 0.625, 0.6247, 0.625, 0.75, 0.625, 0.75, 0.625, 0.75, 0.625, 0.75, 0.625, 0.5, 0.625, 0.5, 0.625, 0.5, 0.625, 0.5, 0.625, 0.75, 0.625, 0.75, 0.625, 0.75, 0.625, 0.75, 0.625, 0.75, 0.625, 0.75, 0.625, 0.75, 0.625, 0.75, 0.625, 0.6247, 0.625, 0.75, 0.625, 0.75, 0.625, 0.6247, 0.625, 0.75, 0.625, 0.75, 0.625, 0.75, 0.625, 0.75, 0.625, 0.5, 0.625, 0.5, 0.625, 0.5, 0.625, 0.5, 0.625, 0.75, 0.625, 0.75, 0.625, 0.75, 0.625, 0.75, 0.625, 0.6247, 0.625, 0.5, 0.625, 0.5, 0.625, 0.6247, 0.625, 0.5, 0.625, 0.5, 0.625, 0.5, 0.625, 0.5, 0.625, 0.6247, 0.625, 0.5, 0.625, 0.5, 0.625, 0.6247, 0.625, 0.75, 0.625, 0.75, 0.625, 0.75, 0.625, 0.75, 0.625, 0.6247, 0.625, 0.75, 0.625, 0.75, 0.625, 0.6247, 0.625, 0.5, 0.625, 0.5, 0.625, 0.5, 0.625, 0.5, 0.625, 0.75, 0.625, 0.75, 0.625, 0.75, 0.625, 0.75, 0.625, 0.6247, 0.625, 0.75, 0.625, 0.75, 0.625, 0.6247, 0.625, 0.75, 0.625, 0.75, 0.625, 0.75, 0.625, 0.75, 0.625, 0.5, 0.625, 0.5, 0.625, 0.5, 0.625, 0.5, 0.625, 0.5, 0.625, 0.5, 0.625, 0.5, 0.625, 0.5, 0.625, 0.6247, 0.625, 0.75, 0.625, 0.75, 0.625, 0.6247, 0.625, 0.75, 0.625, 0.75, 0.625, 0.75, 0.625, 0.75, 0.625, 0.5, 0.625, 0.5, 0.625, 0.5, 0.625, 0.5, 0.625, 0.6247, 0.625, 0.5, 0.625, 0.5, 0.625, 0.6247, 0.625, 0.75, 0.625, 0.75, 0.625, 0.75, 0.625, 0.75, 0.625, 0.6247, 0.625, 0.75, 0.625, 0.75, 0.625, 0.6247, 0.625, 0.6247, 0.625, 0.5, 0.625, 0.5, 0.625, 0.6247, 0.625, 0.6247, 0.625, 0.5, 0.625, 0.5, 0.625, 0.6247, 0.625, 0.75, 0.625, 0.75, 0.625, 0.75, 0.625, 0.75, 0.625, 0.5, 0.625, 0.5, 0.625, 0.5, 0.625, 0.5, 0.625, 0.5, 0.625, 0.5, 0.625, 0.5, 0.625, 0.5, 0.625, 0.6247, 0.625, 0.5, 0.625, 0.5, 0.625, 0.6247, 0.375, 0.4566, 0.375, 0.4711, 0.375, 0.4711, 0.375, 0.4566, 0.375, 0.6246, 0.375, 0.6246, 0.375, 0.7789, 0.375, 0.7934, 0.375, 0.7645, 0.375, 0.7789, 0.375, 0.7789, 0.375, 0.7645, 0.375, 0.7645, 0.375, 0.7789, 0.375, 0.7789, 0.375, 0.7645, 0.375, 0.4566, 0.375, 0.4711, 0.375, 0.4711, 0.375, 0.4566, 0.375, 0.4566, 0.375, 0.4711, 0.375, 0.4711, 0.375, 0.4566, 0.375, 0.4566, 0.375, 0.4711, 0.375, 0.4711, 0.375, 0.4566, 0.375, 0.7645, 0.375, 0.7789, 0.375, 0.7789, 0.375, 0.7645, 0.375, 0.4566, 0.375, 0.4711, 0.375, 0.4711, 0.375, 0.4566, 0.375, 0.7645, 0.375, 0.7789, 0.375, 0.7789, 0.375, 0.7645, 0.375, 0.7645, 0.375, 0.7789, 0.375, 0.7789, 0.375, 0.7645, 0.375, 0.4566, 0.375, 0.4711, 0.375, 0.4711, 0.375, 0.4566, 0.375, 0.7645, 0.375, 0.7789, 0.375, 0.7789, 0.375, 0.7645, 0.625, 0.7934, 0.625, 0.7789, 0.625, 0.7789, 0.625, 0.7934, 0.6395, 0.6247, 0.6539, 0.6247, 0.6539, 0.75, 0.6395, 0.75, 0.625, 0.4855, 0.625, 0.4711, 0.625, 0.4711, 0.625, 0.4855, 0.625, 0.7934, 0.625, 0.7789, 0.625, 0.7789, 0.625, 0.7934, 0.625, 0.4855, 0.625, 0.4711, 0.625, 0.4711, 0.625, 0.4855, 0.625, 0.4855, 0.625, 0.4711, 0.625, 0.4711, 0.625, 0.4855, 0.625, 0.4855, 0.625, 0.4711, 0.625, 0.4711, 0.625, 0.4855, 0.375, 0.7645, 0.625, 0.7645, 0.625, 0.7789, 0.375, 0.7789, 0.625, 0.4855, 0.625, 0.4711, 0.625, 0.4711, 0.625, 0.4855, 0.625, 0.4855, 0.625, 0.4711, 0.625, 0.4711, 0.625, 0.4855, 0.625, 0.7934, 0.625, 0.7789, 0.625, 0.7789, 0.625, 0.7934, 0.625, 0.4855, 0.625, 0.4711, 0.625, 0.4711, 0.625, 0.4855, 0.625, 0.7934, 0.625, 0.7789, 0.625, 0.7789, 0.625, 0.7934, 0.625, 0.7934, 0.625, 0.7789, 0.625, 0.7789, 0.625, 0.7934, 0.625, 0.7934, 0.625, 0.7789, 0.625, 0.7789, 0.625, 0.7934, 0.625, 0.7934, 0.625, 0.7789, 0.625, 0.7789, 0.625, 0.7934, 0.375, 0.4566, 0.625, 0.4566, 0.625, 0.4711, 0.375, 0.4711, 0.375, 0.7645, 0.375, 0.7789, 0.375, 0.7789, 0.375, 0.7645, 0.375, 0.4566, 0.375, 0.4711, 0.375, 0.4711, 0.375, 0.4566, 0.375, 0.6247, 0.375, 0.75, 0.375, 0.75, 0.375, 0.6247, 0.375, 0.4855, 0.375, 0.5, 0.375, 0.5, 0.375, 0.4855, 0.375, 0.6245, 0.375, 0.4421, 0.375, 0.4421, 0.375, 0.6245, 0.375, 0.7934, 0.375, 0.8079, 0.375, 0.8079, 0.375, 0.7934, 0.375, 0.7645, 0.375, 0.7789, 0.375, 0.7789, 0.375, 0.7645, 0.375, 0.4566, 0.375, 0.4711, 0.375, 0.4711, 0.375, 0.4566, 0.375, 0.6247, 0.375, 0.75, 0.375, 0.75, 0.375, 0.6247, 0.375, 0.4855, 0.375, 0.5, 0.375, 0.5, 0.375, 0.4855, 0.375, 0.6245, 0.375, 0.4421, 0.375, 0.4421, 0.375, 0.6245, 0.375, 0.7934, 0.375, 0.8079, 0.375, 0.8079, 0.375, 0.7934, 0.375, 0.7645, 0.375, 0.7789, 0.375, 0.7789, 0.375, 0.7645, 0.375, 0.4566, 0.375, 0.4711, 0.375, 0.4711, 0.375, 0.4566, 0.375, 0.6247, 0.375, 0.75, 0.375, 0.75, 0.375, 0.6247, 0.375, 0.4855, 0.375, 0.5, 0.375, 0.5, 0.375, 0.4855, 0.375, 0.6245, 0.375, 0.4421, 0.375, 0.4421, 0.375, 0.6245, 0.375, 0.7934, 0.375, 0.8079, 0.375, 0.8079, 0.375, 0.7934, 0.375, 0.7645, 0.375, 0.7789, 0.375, 0.7789, 0.375, 0.7645, 0.375, 0.4566, 0.375, 0.4711, 0.375, 0.4711, 0.375, 0.4566, 0.375, 0.6247, 0.375, 0.75, 0.375, 0.75, 0.375, 0.6247, 0.375, 0.4855, 0.375, 0.5, 0.375, 0.5, 0.375, 0.4855, 0.375, 0.6245, 0.375, 0.4421, 0.375, 0.4421, 0.375, 0.6246, 0.375, 0.7934, 0.375, 0.8079, 0.375, 0.8079, 0.375, 0.7934, 0.625, 0.7934, 0.625, 0.7789, 0.625, 0.7789, 0.625, 0.7934, 0.625, 0.4855, 0.625, 0.4711, 0.625, 0.4711, 0.625, 0.4855, 0.625, 0.5, 0.625, 0.5, 0.625, 0.5, 0.625, 0.5, 0.625, 0.75, 0.625, 0.75, 0.625, 0.75, 0.625, 0.75, 0.625, 0.6247, 0.625, 0.5, 0.625, 0.5, 0.625, 0.6247, 0.625, 0.4566, 0.625, 0.4421, 0.625, 0.4421, 0.625, 0.4566, 0.625, 0.3878, 0.625, 0.3739, 0.625, 0.3739, 0.625, 0.3878, 0.625, 0.8247, 0.625, 0.8079, 0.625, 0.8079, 0.625, 0.8247, 0.625, 0.7645, 0.625, 0.75, 0.625, 0.75, 0.625, 0.7645, 0.625, 0.3878, 0.625, 0.3739, 0.625, 0.3739, 0.625, 0.3878, 0.6829, 0.6247, 0.6829, 0.5, 0.6829, 0.5, 0.6829, 0.6247, 0.6829, 0.75, 0.6829, 0.75, 0.6829, 0.75, 0.6829, 0.75, 0.625, 0.3878, 0.625, 0.3739, 0.625, 0.3739, 0.625, 0.3878, 0.6829, 0.6247, 0.6829, 0.5, 0.6829, 0.5, 0.6829, 0.6247, 0.6829, 0.75, 0.6829, 0.75, 0.6829, 0.75, 0.6829, 0.75, 0.625, 0.8247, 0.625, 0.8079, 0.625, 0.8079, 0.625, 0.8247, 0.625, 0.8247, 0.625, 0.8079, 0.625, 0.8079, 0.625, 0.8247, 0.625, 0.8247, 0.625, 0.8079, 0.625, 0.8079, 0.625, 0.8247, 0.625, 0.8247, 0.625, 0.8079, 0.625, 0.8079, 0.625, 0.8247, 0.625, 0.8247, 0.625, 0.8079, 0.625, 0.8079, 0.625, 0.8247, 0.7372, 0.75, 0.7511, 0.75, 0.7511, 0.75, 0.7372, 0.75, 0.6829, 0.75, 0.6829, 0.6247, 0.6829, 0.6247, 0.6829, 0.75, 0.6829, 0.75, 0.6829, 0.6247, 0.6829, 0.6247, 0.6829, 0.75, 0.625, 0.75, 0.625, 0.6247, 0.625, 0.6247, 0.625, 0.75, 0.375, 0.8079, 0.375, 0.6245, 0.375, 0.6246, 0.375, 0.8079, 0.375, 0.5, 0.375, 0.6247, 0.375, 0.6247, 0.375, 0.5, 0.375, 0.8079, 0.375, 0.6245, 0.375, 0.6245, 0.375, 0.8079, 0.375, 0.5, 0.375, 0.6247, 0.375, 0.6247, 0.375, 0.5, 0.375, 0.8079, 0.375, 0.6245, 0.375, 0.6245, 0.375, 0.8079, 0.375, 0.5, 0.375, 0.6247, 0.375, 0.6247, 0.375, 0.5, 0.375, 0.8079, 0.375, 0.6245, 0.375, 0.6245, 0.375, 0.8079, 0.375, 0.5, 0.375, 0.6247, 0.375, 0.6247, 0.375, 0.5, 0.6395, 0.5, 0.6539, 0.5, 0.6539, 0.6247, 0.6395, 0.6247, 0.375, 0.4566, 0.375, 0.4711, 0.375, 0.6246, 0.375, 0.6246, 0.625, 0.75, 0.625, 0.6247, 0.625, 0.6247, 0.625, 0.75, 0.625, 0.75, 0.625, 0.6247, 0.625, 0.6247, 0.625, 0.75, 0.625, 0.75, 0.625, 0.6247, 0.625, 0.6247, 0.625, 0.75, 0.625, 0.5, 0.625, 0.6247, 0.625, 0.6247, 0.625, 0.5, 0.625, 0.75, 0.625, 0.6247, 0.625, 0.6247, 0.625, 0.75, 0.625, 0.5, 0.625, 0.6247, 0.625, 0.6247, 0.625, 0.5, 0.625, 0.5, 0.625, 0.6247, 0.625, 0.6247, 0.625, 0.5, 0.625, 0.5, 0.625, 0.6247, 0.625, 0.6247, 0.625, 0.5, 0.625, 0.75, 0.625, 0.6247, 0.625, 0.6247, 0.625, 0.75, 0.625, 0.75, 0.625, 0.6247, 0.625, 0.6247, 0.625, 0.75, 0.625, 0.5, 0.625, 0.6247, 0.625, 0.6247, 0.625, 0.5, 0.625, 0.5, 0.625, 0.6247, 0.625, 0.6247, 0.625, 0.5, 0.625, 0.75, 0.625, 0.6247, 0.625, 0.6247, 0.625, 0.75, 0.375, 0.5, 0.375, 0.6247, 0.375, 0.6247, 0.375, 0.5, 0.375, 0.8079, 0.375, 0.6246, 0.375, 0.6246, 0.375, 0.8079, 0.375, 0.4855, 0.375, 0.5, 0.375, 0.6247, 0.375, 0.6246, 0.375, 0.8079, 0.375, 0.6246, 0.375, 0.6245, 0.375, 0.8079, 0.375, 0.5, 0.375, 0.6247, 0.375, 0.6247, 0.375, 0.5, 0.375, 0.5, 0.375, 0.6247, 0.375, 0.6247, 0.375, 0.5, 0.375, 0.8079, 0.375, 0.6246, 0.375, 0.6246, 0.375, 0.8079, 0.375, 0.5, 0.375, 0.6247, 0.375, 0.6247, 0.375, 0.5, 0.375, 0.8079, 0.375, 0.6245, 0.375, 0.6246, 0.375, 0.8079, 0.375, 0.5, 0.375, 0.6247, 0.375, 0.6247, 0.375, 0.5, 0.375, 0.8079, 0.375, 0.6245, 0.375, 0.6245, 0.375, 0.8079, 0.375, 0.4253, 0.375, 0.4421, 0.375, 0.6245, 0.375, 0.6245, 0.6829, 0.75, 0.6829, 0.6247, 0.6829, 0.6247, 0.6829, 0.75, 0.7372, 0.5, 0.7511, 0.5, 0.7511, 0.6247, 0.7372, 0.6247, 0.6829, 0.75, 0.6829, 0.6247, 0.6829, 0.6247, 0.6829, 0.75, 0.6829, 0.75, 0.6829, 0.6247, 0.6829, 0.6247, 0.6829, 0.75, 0.625, 0.75, 0.625, 0.6247, 0.625, 0.6247, 0.625, 0.75, 0.6684, 0.5, 0.6829, 0.5, 0.6829, 0.6247, 0.6684, 0.6247, 0.625, 0.5, 0.625, 0.6247, 0.625, 0.6247, 0.625, 0.5, 0.625, 0.75, 0.625, 0.6247, 0.625, 0.6247, 0.625, 0.75, 0.625, 0.75, 0.625, 0.6247, 0.625, 0.6247, 0.625, 0.75, 0.625, 0.75, 0.625, 0.6247, 0.625, 0.6247, 0.625, 0.75, 0.625, 0.75, 0.625, 0.6247, 0.625, 0.6247, 0.625, 0.75, 0.625, 0.75, 0.625, 0.6247, 0.625, 0.6247, 0.625, 0.75, 0.375, 0.5, 0.375, 0.6247, 0.375, 0.6247, 0.375, 0.5, 0.625, 0.75, 0.625, 0.6247, 0.625, 0.6247, 0.625, 0.75, 0.375, 0.5, 0.625, 0.5, 0.625, 0.6247, 0.375, 0.6247, 0.6829, 0.75, 0.6829, 0.6247, 0.6829, 0.6247, 0.6829, 0.75, 0.625, 0.8247, 0.625, 0.8079, 0.625, 0.8079, 0.625, 0.8247, 0.6829, 0.75, 0.6829, 0.75, 0.6829, 0.75, 0.6829, 0.75, 0.6829, 0.6247, 0.6829, 0.5, 0.6829, 0.5, 0.6829, 0.6247, 0.625, 0.3878, 0.625, 0.3739, 0.625, 0.3739, 0.625, 0.3878, 0.6829, 0.75, 0.6829, 0.6247, 0.6829, 0.6247, 0.6829, 0.75, 0.625, 0.8247, 0.625, 0.8079, 0.625, 0.8079, 0.625, 0.8247, 0.6829, 0.6247, 0.6829, 0.5, 0.6829, 0.5, 0.6829, 0.6247, 0.625, 0.3878, 0.625, 0.3739, 0.625, 0.3739, 0.625, 0.3878, 0.6829, 0.75, 0.6829, 0.75, 0.6829, 0.75, 0.6829, 0.75, 0.6829, 0.75, 0.6829, 0.6247, 0.6829, 0.6247, 0.6829, 0.75, 0.625, 0.8247, 0.625, 0.8079, 0.625, 0.8079, 0.625, 0.8247, 0.625, 0.3878, 0.625, 0.3739, 0.625, 0.3739, 0.625, 0.3878, 0.6829, 0.6247, 0.6829, 0.5, 0.6829, 0.5, 0.6829, 0.6247, 0.6829, 0.75, 0.6829, 0.75, 0.6829, 0.75, 0.6829, 0.75, 0.6829, 0.75, 0.6829, 0.6247, 0.6829, 0.6247, 0.6829, 0.75, 0.625, 0.8247, 0.625, 0.8079, 0.625, 0.8079, 0.625, 0.8247, 0.625, 0.3878, 0.625, 0.3739, 0.625, 0.3739, 0.625, 0.3878, 0.6829, 0.6247, 0.6829, 0.5, 0.6829, 0.5, 0.6829, 0.6247, 0.6829, 0.75, 0.6829, 0.75, 0.6829, 0.75, 0.6829, 0.75, 0.625, 0.4253, 0.625, 0.4085, 0.625, 0.4085, 0.625, 0.4253, 0.625, 0.8622, 0.625, 0.8415, 0.625, 0.8415, 0.625, 0.8622, 0.625, 0.4253, 0.625, 0.4085, 0.625, 0.4085, 0.625, 0.4253, 0.625, 0.8622, 0.625, 0.8415, 0.625, 0.8415, 0.625, 0.8622, 0.625, 0.4253, 0.625, 0.4085, 0.625, 0.4085, 0.625, 0.4253, 0.625, 0.8622, 0.625, 0.8415, 0.625, 0.8415, 0.625, 0.8622, 0.625, 0.4253, 0.625, 0.4085, 0.625, 0.4085, 0.625, 0.4253, 0.625, 0.8622, 0.625, 0.8415, 0.625, 0.8415, 0.625, 0.8622, 0.6997, 0.5, 0.7165, 0.5, 0.7165, 0.6247, 0.6997, 0.6247, 0.375, 0.3878, 0.375, 0.4085, 0.375, 0.6245, 0.375, 0.6244, 0.6997, 0.75, 0.7165, 0.75, 0.7165, 0.75, 0.6997, 0.75, 0.625, 0.8622, 0.625, 0.8415, 0.625, 0.8415, 0.625, 0.8622, 0.625, 0.8622, 0.625, 0.8415, 0.625, 0.8415, 0.625, 0.8622, 0.625, 0.8622, 0.625, 0.8415, 0.625, 0.8415, 0.625, 0.8622, 0.625, 0.8622, 0.625, 0.8415, 0.625, 0.8415, 0.625, 0.8622, 0.625, 0.8622, 0.625, 0.8415, 0.625, 0.8415, 0.625, 0.8622, 0.625, 0.4253, 0.625, 0.4085, 0.625, 0.4085, 0.625, 0.4253, 0.625, 0.4253, 0.625, 0.4085, 0.625, 0.4085, 0.625, 0.4253, 0.625, 0.8622, 0.625, 0.8415, 0.625, 0.8415, 0.625, 0.8622, 0.625, 0.4253, 0.625, 0.4085, 0.625, 0.4085, 0.625, 0.4253, 0.375, 0.3878, 0.375, 0.4085, 0.375, 0.4085, 0.375, 0.3878, 0.375, 0.6244, 0.375, 0.6245, 0.375, 0.8415, 0.375, 0.8622, 0.625, 0.4253, 0.625, 0.4085, 0.625, 0.4085, 0.625, 0.4253, 0.6997, 0.6247, 0.7165, 0.6247, 0.7165, 0.75, 0.6997, 0.75, 0.625, 0.4253, 0.625, 0.4085, 0.625, 0.4085, 0.625, 0.4253, 0.625, 0.8622, 0.625, 0.8415, 0.625, 0.8415, 0.625, 0.8622, 0.625, 0.8622, 0.625, 0.8415, 0.625, 0.8415, 0.625, 0.8622, 0.625, 0.4253, 0.625, 0.4085, 0.625, 0.4085, 0.625, 0.4253, 0.625, 0.4253, 0.625, 0.4085, 0.625, 0.4085, 0.625, 0.4253, 0.625, 0.4253, 0.625, 0.4085, 0.625, 0.4085, 0.625, 0.4253, 0.625, 0.4253, 0.625, 0.4085, 0.625, 0.4085, 0.625, 0.4253, 0.625, 0.8622, 0.625, 0.8415, 0.625, 0.8415, 0.625, 0.8622, 0.375, 0.8247, 0.625, 0.8247, 0.625, 0.8415, 0.375, 0.8415, 0.625, 0.4253, 0.625, 0.4085, 0.625, 0.4085, 0.625, 0.4253, 0.625, 0.4253, 0.625, 0.4085, 0.625, 0.4085, 0.625, 0.4253, 0.625, 0.8622, 0.625, 0.8415, 0.625, 0.8415, 0.625, 0.8622, 0.625, 0.4253, 0.625, 0.4085, 0.625, 0.4085, 0.625, 0.4253, 0.625, 0.8622, 0.625, 0.8415, 0.625, 0.8415, 0.625, 0.8622, 0.625, 0.8622, 0.625, 0.8415, 0.625, 0.8415, 0.625, 0.8622, 0.625, 0.8622, 0.625, 0.8415, 0.625, 0.8415, 0.625, 0.8622, 0.375, 0.8247, 0.375, 0.8415, 0.375, 0.8415, 0.375, 0.8247, 0.375, 0.3878, 0.625, 0.3878, 0.625, 0.4085, 0.375, 0.4085, 0.625, 0.8622, 0.625, 0.8415, 0.625, 0.8415, 0.625, 0.8622, 0.625, 0.4253, 0.625, 0.4085, 0.625, 0.4085, 0.625, 0.4253, 0.625, 0.8761, 0.625, 0.8622, 0.625, 0.8622, 0.625, 0.8761, 0.375, 0.3739, 0.625, 0.3739, 0.625, 0.3878, 0.375, 0.3878, 0.625, 0.8761, 0.625, 0.8622, 0.625, 0.8622, 0.625, 0.8761, 0.625, 0.8761, 0.625, 0.8622, 0.625, 0.8622, 0.625, 0.8761, 0.625, 0.8761, 0.625, 0.8622, 0.625, 0.8622, 0.625, 0.8761, 0.625, 0.8761, 0.625, 0.8622, 0.625, 0.8622, 0.625, 0.8761, 0.625, 0.8761, 0.625, 0.8622, 0.625, 0.8622, 0.625, 0.8761, 0.625, 0.8761, 0.625, 0.8622, 0.625, 0.8622, 0.625, 0.8761, 0.625, 0.8761, 0.625, 0.8622, 0.625, 0.8622, 0.625, 0.8761, 0.375, 0.6244, 0.375, 0.6244, 0.375, 0.8622, 0.375, 0.8761, 0.375, 0.3739, 0.375, 0.3878, 0.375, 0.3878, 0.375, 0.3739, 0.625, 0.8761, 0.625, 0.8622, 0.625, 0.8622, 0.625, 0.8761, 0.625, 0.8761, 0.625, 0.8622, 0.625, 0.8622, 0.625, 0.8761, 0.625, 0.8761, 0.625, 0.8622, 0.625, 0.8622, 0.625, 0.8761, 0.625, 0.8761, 0.625, 0.8622, 0.625, 0.8622, 0.625, 0.8761, 0.625, 0.8761, 0.625, 0.8622, 0.625, 0.8622, 0.625, 0.8761, 0.625, 0.8761, 0.625, 0.8622, 0.625, 0.8622, 0.625, 0.8761, 0.375, 0.3739, 0.375, 0.3878, 0.375, 0.6244, 0.375, 0.6244, 0.625, 0.8761, 0.625, 0.8622, 0.625, 0.8622, 0.625, 0.8761, 0.625, 0.8761, 0.625, 0.8622, 0.625, 0.8622, 0.625, 0.8761, 0.625, 0.8761, 0.625, 0.8622, 0.625, 0.8622, 0.625, 0.8761, 0.625, 0.8761, 0.625, 0.8622, 0.625, 0.8622, 0.625, 0.8761, 0.625, 0.4085, 0.625, 0.3878, 0.625, 0.3878, 0.625, 0.4085, 0.625, 0.4085, 0.625, 0.3878, 0.625, 0.3878, 0.625, 0.4085, 0.625, 0.4085, 0.625, 0.3878, 0.625, 0.3878, 0.625, 0.4085, 0.625, 0.4085, 0.625, 0.3878, 0.625, 0.3878, 0.625, 0.4085, 0.7165, 0.5, 0.7372, 0.5, 0.7372, 0.6247, 0.7165, 0.6247, 0.7165, 0.75, 0.7372, 0.75, 0.7372, 0.75, 0.7165, 0.75, 0.625, 0.4085, 0.625, 0.3878, 0.625, 0.3878, 0.625, 0.4085, 0.625, 0.4085, 0.625, 0.3878, 0.625, 0.3878, 0.625, 0.4085, 0.625, 0.4085, 0.625, 0.3878, 0.625, 0.3878, 0.625, 0.4085, 0.625, 0.4085, 0.625, 0.3878, 0.625, 0.3878, 0.625, 0.4085, 0.7165, 0.6247, 0.7372, 0.6247, 0.7372, 0.75, 0.7165, 0.75, 0.625, 0.4085, 0.625, 0.3878, 0.625, 0.3878, 0.625, 0.4085, 0.625, 0.4085, 0.625, 0.3878, 0.625, 0.3878, 0.625, 0.4085, 0.625, 0.4085, 0.625, 0.3878, 0.625, 0.3878, 0.625, 0.4085, 0.625, 0.4085, 0.625, 0.3878, 0.625, 0.3878, 0.625, 0.4085, 0.625, 0.4085, 0.625, 0.3878, 0.625, 0.3878, 0.625, 0.4085, 0.375, 0.8415, 0.625, 0.8415, 0.625, 0.8622, 0.375, 0.8622, 0.625, 0.4085, 0.625, 0.3878, 0.625, 0.3878, 0.625, 0.4085, 0.625, 0.4085, 0.625, 0.3878, 0.625, 0.3878, 0.625, 0.4085, 0.625, 0.4085, 0.625, 0.3878, 0.625, 0.3878, 0.625, 0.4085, 0.375, 0.8415, 0.375, 0.8622, 0.375, 0.8622, 0.375, 0.8415, 0.625, 0.4085, 0.625, 0.3878, 0.625, 0.3878, 0.625, 0.4085, 0.625, 0.4421, 0.625, 0.4253, 0.625, 0.4253, 0.625, 0.4421, 0.375, 0.8079, 0.375, 0.8247, 0.375, 0.8247, 0.375, 0.8079, 0.625, 0.4421, 0.625, 0.4253, 0.625, 0.4253, 0.625, 0.4421, 0.625, 0.4421, 0.625, 0.4253, 0.625, 0.4253, 0.625, 0.4421, 0.625, 0.4421, 0.625, 0.4253, 0.625, 0.4253, 0.625, 0.4421, 0.375, 0.8079, 0.625, 0.8079, 0.625, 0.8247, 0.375, 0.8247, 0.625, 0.4421, 0.625, 0.4253, 0.625, 0.4253, 0.625, 0.4421, 0.625, 0.4421, 0.625, 0.4253, 0.625, 0.4253, 0.625, 0.4421, 0.625, 0.4421, 0.625, 0.4253, 0.625, 0.4253, 0.625, 0.4421, 0.625, 0.4421, 0.625, 0.4253, 0.625, 0.4253, 0.625, 0.4421, 0.625, 0.4421, 0.625, 0.4253, 0.625, 0.4253, 0.625, 0.4421, 0.6829, 0.6247, 0.6997, 0.6247, 0.6997, 0.75, 0.6829, 0.75, 0.625, 0.4421, 0.625, 0.4253, 0.625, 0.4253, 0.625, 0.4421, 0.625, 0.4421, 0.625, 0.4253, 0.625, 0.4253, 0.625, 0.4421, 0.625, 0.4421, 0.625, 0.4253, 0.625, 0.4253, 0.625, 0.4421, 0.625, 0.4421, 0.625, 0.4253, 0.625, 0.4253, 0.625, 0.4421, 0.6829, 0.75, 0.6997, 0.75, 0.6997, 0.75, 0.6829, 0.75, 0.6829, 0.5, 0.6997, 0.5, 0.6997, 0.6247, 0.6829, 0.6247, 0.625, 0.4421, 0.625, 0.4253, 0.625, 0.4253, 0.625, 0.4421, 0.625, 0.4421, 0.625, 0.4253, 0.625, 0.4253, 0.625, 0.4421, 0.625, 0.4421, 0.625, 0.4253, 0.625, 0.4253, 0.625, 0.4421, 0.625, 0.4421, 0.625, 0.4253, 0.625, 0.4253, 0.625, 0.4421, 0.625, 0.8415, 0.625, 0.8247, 0.625, 0.8247, 0.625, 0.8415, 0.625, 0.8415, 0.625, 0.8247, 0.625, 0.8247, 0.625, 0.8415, 0.625, 0.8415, 0.625, 0.8247, 0.625, 0.8247, 0.625, 0.8415, 0.625, 0.8415, 0.625, 0.8247, 0.625, 0.8247, 0.625, 0.8415, 0.375, 0.4085, 0.375, 0.4253, 0.375, 0.6245, 0.375, 0.6245, 0.625, 0.8415, 0.625, 0.8247, 0.625, 0.8247, 0.625, 0.8415, 0.625, 0.8415, 0.625, 0.8247, 0.625, 0.8247, 0.625, 0.8415, 0.625, 0.8415, 0.625, 0.8247, 0.625, 0.8247, 0.625, 0.8415, 0.625, 0.8415, 0.625, 0.8247, 0.625, 0.8247, 0.625, 0.8415, 0.625, 0.8415, 0.625, 0.8247, 0.625, 0.8247, 0.625, 0.8415, 0.625, 0.8415, 0.625, 0.8247, 0.625, 0.8247, 0.625, 0.8415, 0.375, 0.4085, 0.375, 0.4253, 0.375, 0.4253, 0.375, 0.4085, 0.375, 0.6245, 0.375, 0.6245, 0.375, 0.8247, 0.375, 0.8415, 0.625, 0.8415, 0.625, 0.8247, 0.625, 0.8247, 0.625, 0.8415, 0.625, 0.8415, 0.625, 0.8247, 0.625, 0.8247, 0.625, 0.8415, 0.625, 0.8415, 0.625, 0.8247, 0.625, 0.8247, 0.625, 0.8415, 0.625, 0.8415, 0.625, 0.8247, 0.625, 0.8247, 0.625, 0.8415, 0.625, 0.8415, 0.625, 0.8247, 0.625, 0.8247, 0.625, 0.8415, 0.625, 0.8415, 0.625, 0.8247, 0.625, 0.8247, 0.625, 0.8415, 0.625, 0.8415, 0.625, 0.8247, 0.625, 0.8247, 0.625, 0.8415, 0.375, 0.4085, 0.625, 0.4085, 0.625, 0.4253, 0.375, 0.4253, 0.625, 0.8415, 0.625, 0.8247, 0.625, 0.8247, 0.625, 0.8415, 0.625, 0.8415, 0.625, 0.8247, 0.625, 0.8247, 0.625, 0.8415, 0.625, 0.4421, 0.625, 0.4253, 0.625, 0.4253, 0.625, 0.4421, 0.625, 0.4085, 0.625, 0.3878, 0.625, 0.3878, 0.625, 0.4085, 0.625, 0.8761, 0.625, 0.8622, 0.625, 0.8622, 0.625, 0.8761, 0.625, 0.4253, 0.625, 0.4085, 0.625, 0.4085, 0.625, 0.4253, 0.625, 0.8622, 0.625, 0.8415, 0.625, 0.8415, 0.625, 0.8622, 0.6829, 0.75, 0.6829, 0.6247, 0.6829, 0.6247, 0.6829, 0.75, 0.625, 0.8247, 0.625, 0.8079, 0.625, 0.8079, 0.625, 0.8247, 0.6829, 0.75, 0.6829, 0.75, 0.6829, 0.75, 0.6829, 0.75, 0.6829, 0.6247, 0.6829, 0.5, 0.6829, 0.5, 0.6829, 0.6247, 0.625, 0.3878, 0.625, 0.3739, 0.625, 0.3739, 0.625, 0.3878, 0.625, 0.8415, 0.625, 0.8247, 0.625, 0.8247, 0.625, 0.8415, 0.625, 0.4421, 0.625, 0.4253, 0.625, 0.4253, 0.625, 0.4421, 0.625, 0.4085, 0.625, 0.3878, 0.625, 0.3878, 0.625, 0.4085, 0.625, 0.8761, 0.625, 0.8622, 0.625, 0.8622, 0.625, 0.8761, 0.625, 0.8622, 0.625, 0.8415, 0.625, 0.8415, 0.625, 0.8622, 0.625, 0.4253, 0.625, 0.4085, 0.625, 0.4085, 0.625, 0.4253, 0.625, 0.3878, 0.625, 0.3739, 0.625, 0.3739, 0.625, 0.3878, 0.6829, 0.6247, 0.6829, 0.5, 0.6829, 0.5, 0.6829, 0.6247, 0.6829, 0.75, 0.6829, 0.75, 0.6829, 0.75, 0.6829, 0.75, 0.625, 0.8247, 0.625, 0.8079, 0.625, 0.8079, 0.625, 0.8247, 0.6829, 0.75, 0.6829, 0.6247, 0.6829, 0.6247, 0.6829, 0.75, 0.6539, 0.5, 0.6684, 0.5, 0.6684, 0.6247, 0.6539, 0.6247, 0.375, 0.4421, 0.375, 0.4566, 0.375, 0.6246, 0.375, 0.6246, 0.625, 0.4711, 0.625, 0.4566, 0.625, 0.4566, 0.625, 0.4711, 0.625, 0.8079, 0.625, 0.7934, 0.625, 0.7934, 0.625, 0.8079, 0.375, 0.7789, 0.375, 0.7934, 0.375, 0.7934, 0.375, 0.7789, 0.375, 0.4421, 0.375, 0.4566, 0.375, 0.4566, 0.375, 0.4421, 0.375, 0.7789, 0.375, 0.7934, 0.375, 0.7934, 0.375, 0.7789, 0.375, 0.4421, 0.375, 0.4566, 0.375, 0.4566, 0.375, 0.4421, 0.375, 0.7789, 0.375, 0.7934, 0.375, 0.7934, 0.375, 0.7789, 0.375, 0.4421, 0.375, 0.4566, 0.375, 0.4566, 0.375, 0.4421, 0.375, 0.7789, 0.375, 0.7934, 0.375, 0.7934, 0.375, 0.7789, 0.375, 0.4421, 0.375, 0.4566, 0.375, 0.4566, 0.375, 0.4421, 0.375, 0.4421, 0.625, 0.4421, 0.625, 0.4566, 0.375, 0.4566, 0.625, 0.8079, 0.625, 0.7934, 0.625, 0.7934, 0.625, 0.8079, 0.625, 0.8079, 0.625, 0.7934, 0.625, 0.7934, 0.625, 0.8079, 0.625, 0.8079, 0.625, 0.7934, 0.625, 0.7934, 0.625, 0.8079, 0.625, 0.8079, 0.625, 0.7934, 0.625, 0.7934, 0.625, 0.8079, 0.625, 0.8079, 0.625, 0.7934, 0.625, 0.7934, 0.625, 0.8079, 0.625, 0.8079, 0.625, 0.7934, 0.625, 0.7934, 0.625, 0.8079, 0.625, 0.8079, 0.625, 0.7934, 0.625, 0.7934, 0.625, 0.8079, 0.375, 0.4421, 0.375, 0.4566, 0.375, 0.4566, 0.375, 0.4421, 0.375, 0.4421, 0.375, 0.4566, 0.375, 0.4566, 0.375, 0.4421, 0.375, 0.4421, 0.375, 0.4566, 0.375, 0.4566, 0.375, 0.4421, 0.375, 0.4421, 0.375, 0.4566, 0.375, 0.4566, 0.375, 0.4421, 0.375, 0.4421, 0.375, 0.4566, 0.375, 0.4566, 0.375, 0.4421, 0.375, 0.6246, 0.375, 0.6246, 0.375, 0.7934, 0.375, 0.8079, 0.375, 0.4421, 0.375, 0.4566, 0.375, 0.4566, 0.375, 0.4421, 0.375, 0.7789, 0.375, 0.7934, 0.375, 0.7934, 0.375, 0.7789, 0.375, 0.7789, 0.375, 0.7934, 0.375, 0.7934, 0.375, 0.7789, 0.375, 0.7789, 0.375, 0.7934, 0.375, 0.7934, 0.375, 0.7789, 0.375, 0.7789, 0.375, 0.7934, 0.375, 0.7934, 0.375, 0.7789, 0.375, 0.7789, 0.375, 0.7934, 0.375, 0.7934, 0.375, 0.7789, 0.375, 0.7789, 0.375, 0.7934, 0.375, 0.7934, 0.375, 0.7789, 0.6539, 0.6247, 0.6684, 0.6247, 0.6684, 0.75, 0.6539, 0.75, 0.625, 0.4711, 0.625, 0.4566, 0.625, 0.4566, 0.625, 0.4711, 0.625, 0.4711, 0.625, 0.4566, 0.625, 0.4566, 0.625, 0.4711, 0.625, 0.4711, 0.625, 0.4566, 0.625, 0.4566, 0.625, 0.4711, 0.625, 0.4711, 0.625, 0.4566, 0.625, 0.4566, 0.625, 0.4711, 0.375, 0.7789, 0.625, 0.7789, 0.625, 0.7934, 0.375, 0.7934, 0.625, 0.4711, 0.625, 0.4566, 0.625, 0.4566, 0.625, 0.4711, 0.625, 0.4711, 0.625, 0.4566, 0.625, 0.4566, 0.625, 0.4711, 0.625, 0.4711, 0.625, 0.4566, 0.625, 0.4566, 0.625, 0.4711, 0.375, 0.4711, 0.375, 0.4855, 0.375, 0.6246, 0.375, 0.6246, 0.625, 0.5, 0.6395, 0.5, 0.6395, 0.6247, 0.625, 0.6247, 0.625, 0.7789, 0.625, 0.7645, 0.625, 0.7645, 0.625, 0.7789, 0.625, 0.5, 0.625, 0.4855, 0.625, 0.4855, 0.625, 0.5, 0.375, 0.4711, 0.375, 0.4855, 0.375, 0.4855, 0.375, 0.4711, 0.375, 0.75, 0.375, 0.7645, 0.375, 0.7645, 0.375, 0.75, 0.375, 0.4711, 0.375, 0.4855, 0.375, 0.4855, 0.375, 0.4711, 0.375, 0.75, 0.375, 0.7645, 0.375, 0.7645, 0.375, 0.75, 0.375, 0.4711, 0.375, 0.4855, 0.375, 0.4855, 0.375, 0.4711, 0.375, 0.75, 0.375, 0.7645, 0.375, 0.7645, 0.375, 0.75, 0.375, 0.4711, 0.375, 0.4855, 0.375, 0.4855, 0.375, 0.4711, 0.375, 0.75, 0.375, 0.7645, 0.375, 0.7645, 0.375, 0.75, 0.625, 0.5, 0.625, 0.4855, 0.625, 0.4855, 0.625, 0.5, 0.625, 0.5, 0.625, 0.4855, 0.625, 0.4855, 0.625, 0.5, 0.625, 0.5, 0.625, 0.4855, 0.625, 0.4855, 0.625, 0.5, 0.375, 0.75, 0.625, 0.75, 0.625, 0.7645, 0.375, 0.7645, 0.625, 0.5, 0.625, 0.4855, 0.625, 0.4855, 0.625, 0.5, 0.625, 0.5, 0.625, 0.4855, 0.625, 0.4855, 0.625, 0.5, 0.625, 0.5, 0.625, 0.4855, 0.625, 0.4855, 0.625, 0.5, 0.625, 0.5, 0.625, 0.4855, 0.625, 0.4855, 0.625, 0.5, 0.625, 0.6247, 0.6395, 0.6247, 0.6395, 0.75, 0.625, 0.75, 0.375, 0.75, 0.375, 0.7645, 0.375, 0.7645, 0.375, 0.75, 0.375, 0.75, 0.375, 0.7645, 0.375, 0.7645, 0.375, 0.75, 0.375, 0.75, 0.375, 0.7645, 0.375, 0.7645, 0.375, 0.75, 0.375, 0.75, 0.375, 0.7645, 0.375, 0.7645, 0.375, 0.75, 0.375, 0.75, 0.375, 0.7645, 0.375, 0.7645, 0.375, 0.75, 0.375, 0.75, 0.375, 0.7645, 0.375, 0.7645, 0.375, 0.75, 0.375, 0.4711, 0.375, 0.4855, 0.375, 0.4855, 0.375, 0.4711, 0.375, 0.6246, 0.375, 0.6246, 0.375, 0.7645, 0.375, 0.7789, 0.375, 0.4711, 0.375, 0.4855, 0.375, 0.4855, 0.375, 0.4711, 0.375, 0.4711, 0.375, 0.4855, 0.375, 0.4855, 0.375, 0.4711, 0.375, 0.4711, 0.375, 0.4855, 0.375, 0.4855, 0.375, 0.4711, 0.375, 0.4711, 0.375, 0.4855, 0.375, 0.4855, 0.375, 0.4711, 0.375, 0.4711, 0.375, 0.4855, 0.375, 0.4855, 0.375, 0.4711, 0.625, 0.7789, 0.625, 0.7645, 0.625, 0.7645, 0.625, 0.7789, 0.625, 0.7789, 0.625, 0.7645, 0.625, 0.7645, 0.625, 0.7789, 0.625, 0.7789, 0.625, 0.7645, 0.625, 0.7645, 0.625, 0.7789, 0.625, 0.7789, 0.625, 0.7645, 0.625, 0.7645, 0.625, 0.7789, 0.625, 0.7789, 0.625, 0.7645, 0.625, 0.7645, 0.625, 0.7789, 0.625, 0.7789, 0.625, 0.7645, 0.625, 0.7645, 0.625, 0.7789, 0.625, 0.7789, 0.625, 0.7645, 0.625, 0.7645, 0.625, 0.7789, 0.375, 0.4711, 0.625, 0.4711, 0.625, 0.4855, 0.375, 0.4855, 0.625, 0.5, 0.625, 0.6247, 0.625, 0.6247, 0.625, 0.5, 0.625, 0.75, 0.625, 0.6247, 0.625, 0.6247, 0.625, 0.75, 0.625, 0.75, 0.625, 0.75, 0.625, 0.75, 0.625, 0.75, 0.625, 0.5, 0.625, 0.5, 0.625, 0.5, 0.625, 0.5, 0.625, 0.5, 0.625, 0.5, 0.625, 0.5, 0.625, 0.5, 0.625, 0.6247, 0.625, 0.5, 0.625, 0.5, 0.625, 0.6247, 0.625, 0.75, 0.625, 0.75, 0.625, 0.75, 0.625, 0.75, 0.625, 0.75, 0.625, 0.75, 0.625, 0.75, 0.625, 0.75, 0.625, 0.5, 0.625, 0.5, 0.625, 0.5, 0.625, 0.5, 0.625, 0.5, 0.625, 0.5, 0.625, 0.5, 0.625, 0.5, 0.625, 0.75, 0.625, 0.75, 0.625, 0.75, 0.625, 0.75, 0.625, 0.75, 0.625, 0.75, 0.625, 0.75, 0.625, 0.75, 0.625, 0.5, 0.625, 0.5, 0.625, 0.5, 0.625, 0.5, 0.625, 0.75, 0.625, 0.75, 0.625, 0.75, 0.625, 0.75, 0.625, 0.5, 0.625, 0.5, 0.625, 0.5, 0.625, 0.5, 0.625, 0.75, 0.625, 0.75, 0.625, 0.75, 0.625, 0.75, 0.625, 0.5, 0.625, 0.5, 0.625, 0.5, 0.625, 0.5, 0.625, 0.75, 0.625, 0.75, 0.625, 0.75, 0.625, 0.75, 0.625, 0.6247, 0.625, 0.75, 0.625, 0.75, 0.625, 0.6247, 0.625, 0.5, 0.625, 0.5, 0.625, 0.5, 0.625, 0.5, 0.625, 0.75, 0.625, 0.75, 0.625, 0.75, 0.625, 0.75, 0.625, 0.5, 0.625, 0.5, 0.625, 0.5, 0.625, 0.5, 0.625, 0.7789, 0.625, 0.7645, 0.625, 0.7645, 0.625, 0.7789, 0.625, 0.5, 0.625, 0.4855, 0.625, 0.4855, 0.625, 0.5, 0.625, 0.4711, 0.625, 0.4566, 0.625, 0.4566, 0.625, 0.4711, 0.625, 0.8079, 0.625, 0.7934, 0.625, 0.7934, 0.625, 0.8079, 0.625, 0.8415, 0.625, 0.8247, 0.625, 0.8247, 0.625, 0.8415, 0.625, 0.4421, 0.625, 0.4253, 0.625, 0.4253, 0.625, 0.4421, 0.625, 0.4085, 0.625, 0.3878, 0.625, 0.3878, 0.625, 0.4085, 0.625, 0.8761, 0.625, 0.8622, 0.625, 0.8622, 0.625, 0.8761, 0.625, 0.4253, 0.625, 0.4085, 0.625, 0.4085, 0.625, 0.4253, 0.625, 0.8622, 0.625, 0.8415, 0.625, 0.8415, 0.625, 0.8622, 0.625, 0.75, 0.625, 0.6247, 0.625, 0.6247, 0.625, 0.75, 0.625, 0.7934, 0.625, 0.7789, 0.625, 0.7789, 0.625, 0.7934, 0.625, 0.4855, 0.625, 0.4711, 0.625, 0.4711, 0.625, 0.4855, 0.625, 0.5, 0.625, 0.5, 0.625, 0.5, 0.625, 0.5, 0.625, 0.75, 0.625, 0.75, 0.625, 0.75, 0.625, 0.75, 0.625, 0.6247, 0.625, 0.5, 0.625, 0.5, 0.625, 0.6247, 0.625, 0.5, 0.625, 0.5, 0.625, 0.5, 0.625, 0.5, 0.625, 0.5, 0.625, 0.5, 0.625, 0.5, 0.625, 0.5, 0.625, 0.75, 0.625, 0.75, 0.625, 0.75, 0.625, 0.75, 0.625, 0.75, 0.625, 0.75, 0.625, 0.75, 0.625, 0.75, 0.625, 0.5, 0.625, 0.5, 0.625, 0.5, 0.625, 0.5, 0.625, 0.75, 0.625, 0.75, 0.625, 0.75, 0.625, 0.75, 0.625, 0.75, 0.625, 0.75, 0.625, 0.75, 0.625, 0.75, 0.625, 0.5, 0.625, 0.5, 0.625, 0.5, 0.625, 0.5, 0.625, 0.5, 0.625, 0.5, 0.625, 0.5, 0.625, 0.5, 0.625, 0.75, 0.625, 0.75, 0.625, 0.75, 0.625, 0.75, 0.625, 0.4566, 0.625, 0.4421, 0.625, 0.4421, 0.625, 0.4566, 0.625, 0.7645, 0.625, 0.75, 0.625, 0.75, 0.625, 0.7645, 0.625, 0.8247, 0.625, 0.8079, 0.625, 0.8079, 0.625, 0.8247, 0.625, 0.3878, 0.625, 0.3739, 0.625, 0.3739, 0.625, 0.3878, 0.625, 0.75, 0.625, 0.75, 0.625, 0.75, 0.625, 0.75, 0.625, 0.5, 0.625, 0.5, 0.625, 0.5, 0.625, 0.5, 0.625, 0.5, 0.625, 0.4855, 0.625, 0.4855, 0.625, 0.5, 0.625, 0.7789, 0.625, 0.7645, 0.625, 0.7645, 0.625, 0.7789, 0.625, 0.8079, 0.625, 0.7934, 0.625, 0.7934, 0.625, 0.8079, 0.625, 0.4711, 0.625, 0.4566, 0.625, 0.4566, 0.625, 0.4711, 0.625, 0.8415, 0.625, 0.8247, 0.625, 0.8247, 0.625, 0.8415, 0.625, 0.4421, 0.625, 0.4253, 0.625, 0.4253, 0.625, 0.4421, 0.625, 0.4085, 0.625, 0.3878, 0.625, 0.3878, 0.625, 0.4085, 0.625, 0.8761, 0.625, 0.8622, 0.625, 0.8622, 0.625, 0.8761, 0.625, 0.4253, 0.625, 0.4085, 0.625, 0.4085, 0.625, 0.4253, 0.625, 0.8622, 0.625, 0.8415, 0.625, 0.8415, 0.625, 0.8622, 0.625, 0.75, 0.625, 0.6247, 0.625, 0.6247, 0.625, 0.75, 0.625, 0.7645, 0.625, 0.75, 0.625, 0.75, 0.625, 0.7645, 0.625, 0.8247, 0.625, 0.8079, 0.625, 0.8079, 0.625, 0.8247, 0.625, 0.3878, 0.625, 0.3739, 0.625, 0.3739, 0.625, 0.3878, 0.625, 0.4566, 0.625, 0.4421, 0.625, 0.4421, 0.625, 0.4566, 0.625, 0.6247, 0.625, 0.5, 0.625, 0.5, 0.625, 0.6247, 0.625, 0.5, 0.625, 0.5, 0.625, 0.5, 0.625, 0.5, 0.625, 0.4855, 0.625, 0.4711, 0.625, 0.4711, 0.625, 0.4855, 0.625, 0.7934, 0.625, 0.7789, 0.625, 0.7789, 0.625, 0.7934, 0.625, 0.75, 0.625, 0.75, 0.625, 0.75, 0.625, 0.75])
me_cube_001.update()

# ---- objects
ob_empty = bpy.data.objects.new('Empty', None)
ob_cube = bpy.data.objects.new('Cube', me_cube_001)
ob_empty_001 = bpy.data.objects.new('Empty.001', None)

# ---- transforms, parenting, visibility, modifiers, constraints
ob_empty.location = (0.0, 0.0, 0.0)
ob_empty.rotation_euler = (1.571, -0.0, -0.0)
ob_empty.empty_display_type = 'IMAGE'
ob_empty.empty_display_size = 5.0
ob_empty.use_empty_image_alpha = True
ob_empty.color = (1.0, 1.0, 1.0, 0.3608)
ob_cube.location = (0.0, 0.0, 0.0)
ob_cube.show_wire = True
_m = ob_cube.modifiers.new('Mirror', 'MIRROR')
_m.use_clip = True
ob_empty_001.location = (0.0, -0.9529, 0.0)
ob_empty_001.rotation_euler = (1.571, -0.0, 4.712)
ob_empty_001.scale = (0.9307, 0.9307, 0.9307)
ob_empty_001.empty_display_type = 'IMAGE'
ob_empty_001.empty_display_size = 5.0

# ---- collection membership
col_collection.objects.link(ob_empty)
col_collection.objects.link(ob_cube)
col_collection.objects.link(ob_empty_001)

# ---- scene / render settings (as saved in the file)
scene.frame_start = 1; scene.frame_end = 250; scene.frame_set(1)
scene.render.engine = 'BLENDER_EEVEE_NEXT'
bpy.context.view_layer.update()

# ---- added for rendering (the .blend has no active camera and no usable light): camera, sun
cam_auto = bpy.data.cameras.new('AutoCamera')
cam_auto.lens = 50.0
cam_auto.sensor_width = 36.0
cam_auto.clip_end = 1000.0
ob_auto_camera = bpy.data.objects.new('AutoCamera', cam_auto)
scene.collection.objects.link(ob_auto_camera)
ob_auto_camera.location = (4.40427, -5.24496, 3.66226)
ob_auto_camera.rotation_euler = (1.09748, -7.21219e-08, 0.694738)
scene.camera = ob_auto_camera
light_auto_sun = bpy.data.lights.new('AutoSun', 'SUN')
light_auto_sun.energy = 3.0
light_auto_sun.angle = 0.0523599
ob_auto_sun = bpy.data.objects.new('AutoSun', light_auto_sun)
scene.collection.objects.link(ob_auto_sun)
ob_auto_sun.rotation_euler = (0.872665, 0.174533, 0.523599)
bpy.context.view_layer.update()
